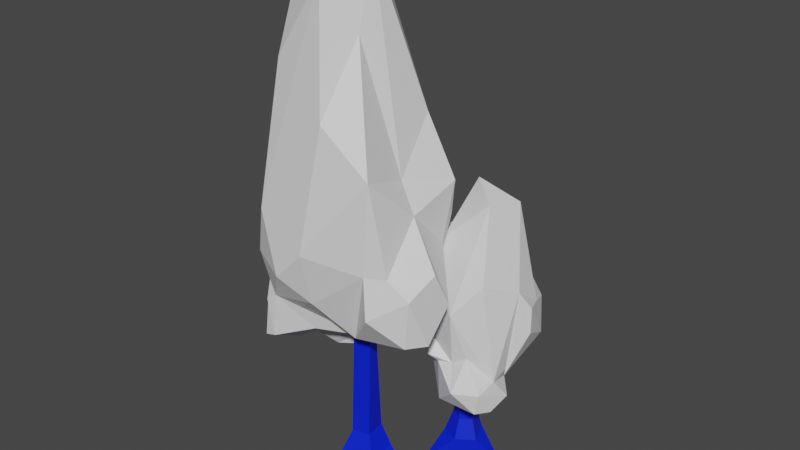 # Source: doubletrees.blend  (saved by Blender 3.6.11; exported with 4.5.12 LTS)
import bpy
from mathutils import Matrix  # noqa: F401  (used for matrix-valued properties, if any)

bpy.ops.wm.read_factory_settings(use_empty=True)
scene = bpy.context.scene
scene.name = 'Scene'

# ---- materials (node trees are filled in below, after node groups)
mat_material_001 = bpy.data.materials.new('Material.001')
mat_material_001.use_transparent_shadow = False
mat_material_002 = bpy.data.materials.new('Material.002')
mat_material_002.use_transparent_shadow = False

# ---- material node trees
mat_material_001.use_nodes = True; mat_material_001.node_tree.nodes.clear()
_N = mat_material_001.node_tree.nodes; _L = mat_material_001.node_tree.links
n0 = _N.new('ShaderNodeBsdfPrincipled'); n0.name = 'Principled BSDF'; n0.location = (10, 300)
n0.distribution = 'GGX'
n0.subsurface_method = 'RANDOM_WALK_SKIN'
n0.inputs[3].default_value = 1.45
n0.inputs[27].default_value = (0.0, 0.0, 0.0, 1.0)
n0.inputs[28].default_value = 1.0
n1 = _N.new('ShaderNodeOutputMaterial'); n1.name = 'Material Output'; n1.location = (300, 300)
_L.new(n0.outputs[0], n1.inputs[0])
n1.is_active_output = True
mat_material_002.use_nodes = True; mat_material_002.node_tree.nodes.clear()
_N = mat_material_002.node_tree.nodes; _L = mat_material_002.node_tree.links
n0 = _N.new('ShaderNodeBsdfPrincipled'); n0.name = 'Principled BSDF'; n0.location = (10, 300)
n0.distribution = 'GGX'
n0.subsurface_method = 'RANDOM_WALK_SKIN'
n0.inputs[0].default_value = (0.0, 0.0161, 0.8, 1.0)
n0.inputs[3].default_value = 1.45
n0.inputs[27].default_value = (0.0, 0.0, 0.0, 1.0)
n0.inputs[28].default_value = 1.0
n1 = _N.new('ShaderNodeOutputMaterial'); n1.name = 'Material Output'; n1.location = (300, 300)
_L.new(n0.outputs[0], n1.inputs[0])
n1.is_active_output = True

# ---- world
world_world = bpy.data.worlds.new('World'); scene.world = world_world
world_world.use_nodes = True; world_world.node_tree.nodes.clear()
_N = world_world.node_tree.nodes; _L = world_world.node_tree.links
n0 = _N.new('ShaderNodeOutputWorld'); n0.name = 'World Output'; n0.location = (300, 300)
n1 = _N.new('ShaderNodeBackground'); n1.name = 'Background'; n1.location = (10, 300)
n1.inputs[0].default_value = (0.05088, 0.05088, 0.05088, 1.0)
_L.new(n1.outputs[0], n0.inputs[0])
n0.is_active_output = True
world_world.color = (0.05088, 0.05088, 0.05088)
world_world.use_sun_shadow = False
world_world.sun_shadow_jitter_overblur = 0.0

# ---- meshes
me_mesh = bpy.data.meshes.new('Mesh')
me_mesh.from_pydata([(-33.44, -6.352, 64.87), (4.2, -9.204, 60.76), (8.402, -7.018, 19.71), (-23.91, -6.841, 10.93), (-44.57, -6.345, 30.94), (-12.34, 196.2, 28.58), (-26.71, 196.2, 35.4), (-14.2, -21.57, 40.03), (-3.274, 196.2, 47.48), (-23.56, 196.2, 50.29), (5.64, 13.54, 57.67), (4.572, 13.72, 21.72), (-25.13, 13.02, 10.77), (-44.44, 13.17, 33.58), (-34.84, 13.14, 63.8), (-3.906, 41.41, 50.37), (-6.389, 42.43, 26.39), (-17.97, 40.87, 24.29), (-32.48, 38.3, 36.69), (-27.31, 38.2, 53.31), (-40.59, -19.8, -2.318), (-55.25, -17.61, 8.242), (-56.91, -9.087, 2.481), (-46.33, -10.57, -5.043), (-28.38, -19.66, 82.45), (-14.98, -17.43, 86.44), (-17.42, -6.957, 87.56), (-27.91, -6.41, 85.21), (27.94, -23.29, 39.6), (26.81, -23.22, 24.08), (29.67, -8.504, 26.08), (29.39, -8.577, 38.55), (95.76, 175.9, -122.2), (117.6, 202.4, -107.0), (99.15, 150.4, -125.2), (86.37, 251.3, -104.3), (20.71, 184.0, -124.4), (59.78, 158.2, -129.7), (126.3, 209.7, -83.23), (125.9, 162.2, -97.42), (76.28, 110.6, -109.4), (134.8, 212.6, -60.92), (110.0, 332.1, -64.96), (136.2, 183.1, -58.98), (125.1, 233.9, -49.23), (127.0, 110.5, -32.7), (62.66, 350.1, -55.93), (111.8, 122.6, -48.22), (119.2, 138.8, -37.37), (93.5, 88.74, -48.26), (-2.406, 198.2, -98.9), (95.37, 336.2, -30.12), (31.65, 103.8, -90.53), (119.6, 134.2, -16.23), (123.7, 101.5, -6.46), (104.5, 249.9, -11.49), (71.66, 114.4, -73.08), (108.7, 82.13, -21.85), (7.175, 118.9, -80.68), (118.3, 127.7, 9.273), (42.8, 291.7, -92.58), (92.12, 159.9, -1.54), (16.68, 277.8, -55.42), (-5.842, 161.0, -77.29), (59.12, 88.45, -49.8), (41.98, 283.3, -20.65), (89.59, 125.3, 21.38), (32.51, 343.7, -43.77), (-17.62, 375.3, -74.92), (76.43, 212.9, 8.525), (30.75, 116.1, -41.5), (112.9, 101.8, 9.016), (-3.179, 195.9, -55.43), (-9.421, 159.6, -57.96), (75.79, 149.5, 1.878), (37.3, 134.9, -13.95), (-48.76, 427.3, -61.85), (57.88, 321.0, -14.95), (-22.36, 208.6, -49.39), (40.97, 224.7, -6.344), (37.49, 177.4, -2.716), (2.08, 169.5, -37.88), (58.34, 146.5, 4.153), (40.78, 113.3, -16.72), (37.09, 364.1, -26.69), (8.134, 244.0, -26.44), (18.11, 242.3, -25.33), (33.11, 204.3, -8.818), (61.72, 98.08, 5.443), (66.59, 364.6, -8.302), (49.16, 154.8, 10.8), (-39.08, 364.0, -74.8), (-22.64, 266.5, -67.75), (-26.65, 504.5, -32.8), (59.45, 342.7, 49.7), (-55.09, 200.7, -46.65), (63.52, 297.9, 7.105), (77.49, 195.4, 53.73), (-38.12, 173.6, -71.23), (97.61, 250.4, 39.23), (33.89, 433.2, -3.469), (91.66, 288.8, 54.93), (-101.2, 253.0, -56.45), (-61.03, 130.9, -49.28), (95.85, 213.8, 69.58), (41.81, 376.7, 47.75), (87.27, 271.1, 91.08), (43.45, 197.5, 56.31), (-36.64, 582.2, -11.85), (60.99, 288.5, 93.27), (8.21, 155.0, 22.28), (-65.94, 538.0, -13.48), (9.617, 184.5, 25.32), (-78.65, 191.6, -31.33), (-40.51, 602.1, 17.15), (-6.82, 601.7, 31.67), (0.05817, 521.4, 60.43), (-109.4, 291.7, -35.57), (-94.44, 156.7, -35.58), (10.28, 196.3, 86.03), (82.98, 216.0, 92.54), (-0.5619, 186.1, 66.23), (-78.52, 122.1, 7.641), (47.64, 243.4, 111.7), (-91.51, 149.3, 9.838), (-93.1, 168.6, 15.61), (-57.22, 140.6, 41.26), (-114.3, 321.7, -12.09), (46.52, 393.2, 103.7), (-43.52, 164.9, 49.56), (-55.36, 611.5, 54.69), (-121.1, 233.9, -18.14), (-103.4, 208.8, 9.134), (-68.25, 566.7, 3.514), (40.49, 289.3, 105.8), (-84.42, 149.3, 47.78), (-29.11, 577.3, 82.22), (-124.5, 347.5, 16.78), (-24.23, 301.0, 129.4), (-7.786, 441.7, 110.1), (-136.2, 323.4, 32.91), (-94.9, 377.9, 22.47), (-117.0, 304.6, 77.08), (-79.71, 578.3, 57.26), (-84.14, 449.5, 44.58), (-50.44, 183.5, 84.46), (-104.3, 149.4, 30.78), (-81.88, 489.3, 88.84), (-98.23, 445.9, 76.75), (-118.1, 229.9, 49.74), (-100.8, 142.4, 61.38), (-131.4, 264.3, 58.91), (-130.6, 161.4, 49.0), (-59.25, 265.1, 129.7), (-22.89, 239.7, 115.7), (-118.8, 228.3, 82.08), (-88.04, 221.6, 105.8), (-130.6, 206.8, 75.28), (-113.0, 158.5, 99.58), (-99.38, 212.8, 107.7), (-94.98, 165.9, 103.5), (-86.88, 332.4, 119.6), (-104.6, 273.2, 109.0), (76.75, -6.352, -50.65), (64.8, -9.204, -78.47), (32.43, -7.018, -72.09), (33.27, -6.841, -45.34), (53.4, -6.345, -34.21), (42.55, 121.0, -58.3), (52.43, 121.0, -47.48), (53.25, -21.57, -59.56), (56.75, 121.0, -71.37), (64.68, 121.0, -54.26), (62.11, 13.54, -78.85), (34.87, 13.72, -69.63), (33.44, 13.02, -44.36), (55.39, 13.17, -34.93), (76.25, 13.14, -49.33), (59.47, 41.41, -71.59), (39.02, 42.43, -62.95), (40.29, 40.87, -52.19), (55.11, 38.3, -42.74), (68.35, 38.2, -51.77), (27.04, -19.8, -29.48), (38.54, -17.61, -20.74), (34.53, -9.087, -18.13), (26.3, -10.57, -24.46), (89.0, -19.66, -58.63), (88.92, -17.43, -69.81), (90.34, -6.957, -68.21), (91.0, -6.41, -59.63), (43.08, -23.29, -91.68), (31.47, -23.22, -87.19), (32.34, -8.504, -89.84), (41.94, -8.577, -92.54)], [], [(1, 0, 7), (2, 1, 7), (3, 2, 7), (0, 4, 7), (10, 11, 16, 15), (11, 12, 17, 16), (12, 13, 18, 17), (13, 14, 19, 18), (14, 10, 15, 19), (28, 29, 30, 31), (2, 3, 12, 11), (20, 21, 22, 23), (4, 0, 14, 13), (24, 25, 26, 27), (15, 16, 5, 8), (16, 17, 5), (17, 18, 6, 5), (18, 19, 9, 6), (19, 15, 8, 9), (21, 20, 3, 4), (4, 13, 22, 21), (13, 12, 23, 22), (12, 3, 20, 23), (0, 1, 25, 24), (1, 10, 26, 25), (10, 14, 27, 26), (14, 0, 24, 27), (1, 2, 29, 28), (2, 11, 30, 29), (11, 10, 31, 30), (10, 1, 28, 31), (4, 3, 7), (32, 34, 37), (35, 32, 36), (33, 32, 35), (33, 39, 32), (32, 39, 34), (34, 40, 37), (37, 36, 32), (34, 39, 47), (33, 38, 39), (33, 35, 38), (47, 40, 34), (39, 43, 47), (37, 40, 52), (39, 38, 41), (39, 41, 43), (36, 37, 52), (35, 36, 60), (35, 42, 38), (42, 35, 60), (41, 38, 44), (52, 40, 56), (56, 40, 47), (38, 42, 44), (50, 60, 36), (44, 43, 41), (36, 52, 50), (44, 47, 43), (45, 49, 47), (46, 42, 60), (44, 48, 47), (47, 49, 56), (44, 53, 48), (47, 48, 53), (47, 53, 45), (45, 57, 49), (50, 72, 62, 60), (44, 42, 51), (50, 58, 63), (52, 58, 50), (64, 56, 49), (55, 44, 51), (55, 53, 44), (70, 56, 64), (57, 45, 54), (51, 42, 46), (58, 52, 56), (53, 59, 45), (59, 54, 45), (46, 60, 65), (73, 72, 50, 63), (64, 49, 57), (64, 57, 71), (58, 56, 70), (71, 57, 54), (51, 46, 65), (59, 53, 61), (88, 64, 71), (69, 55, 51), (73, 63, 58), (59, 71, 54), (65, 60, 62), (53, 55, 69), (58, 70, 73), (62, 72, 86), (66, 71, 59), (61, 53, 69), (84, 67, 68), (67, 92, 68), (67, 78, 92), (73, 75, 81), (70, 75, 73), (70, 64, 83), (64, 88, 83), (67, 84, 77), (68, 92, 91), (65, 62, 86), (51, 65, 69), (72, 73, 98), (74, 61, 69), (70, 83, 75), (66, 59, 61), (69, 65, 79), (66, 88, 71), (68, 76, 84), (89, 77, 84), (77, 89, 96), (77, 65, 67), (69, 80, 74), (74, 66, 61), (83, 88, 75), (91, 76, 68), (65, 85, 67), (85, 78, 67), (77, 79, 65), (72, 78, 85), (72, 85, 86), (90, 74, 80), (110, 73, 81), (90, 82, 74), (74, 82, 66), (75, 88, 82), (84, 100, 89), (65, 86, 85), (77, 96, 79), (78, 72, 98), (81, 80, 87), (90, 75, 82), (82, 88, 66), (84, 76, 100), (99, 96, 94), (98, 95, 78), (87, 80, 79), (79, 80, 69), (73, 103, 98), (81, 90, 80), (75, 90, 81), (100, 76, 93), (92, 102, 91), (96, 89, 94), (78, 95, 92), (99, 97, 96), (87, 110, 81), (103, 73, 110), (96, 97, 79), (102, 76, 91), (95, 102, 92), (101, 99, 94), (102, 95, 113), (98, 118, 95), (103, 118, 98), (108, 100, 93), (118, 113, 95), (79, 107, 87), (89, 100, 105), (111, 76, 102), (105, 94, 89), (101, 106, 99), (107, 79, 97), (97, 99, 104), (110, 87, 112), (107, 112, 87), (103, 110, 122), (93, 76, 111), (102, 117, 111), (100, 108, 115), (117, 127, 111), (106, 101, 109), (106, 104, 99), (118, 103, 122), (111, 108, 93), (115, 108, 114), (111, 127, 133), (102, 131, 117), (102, 113, 131), (120, 97, 104), (121, 112, 107), (126, 122, 110), (133, 114, 108), (133, 108, 111), (109, 101, 94), (106, 120, 104), (105, 128, 94), (131, 113, 132), (105, 100, 115), (105, 116, 128), (118, 122, 124), (130, 114, 133), (119, 107, 97), (113, 118, 125), (129, 112, 121), (126, 110, 112), (109, 94, 128), (113, 125, 132), (119, 97, 120), (121, 107, 119), (125, 118, 124), (129, 126, 112), (127, 117, 131), (123, 106, 109), (123, 120, 106), (123, 119, 120), (124, 122, 135), (122, 126, 135), (116, 105, 115), (141, 144, 133), (127, 141, 133), (127, 131, 137), (123, 109, 134), (125, 146, 132), (135, 126, 129), (134, 109, 128), (152, 132, 146), (124, 135, 125), (114, 130, 115), (149, 131, 132), (134, 119, 123), (133, 144, 143), (137, 141, 127), (137, 131, 140), (146, 125, 135), (145, 129, 121), (130, 133, 143), (115, 130, 136), (136, 116, 115), (116, 139, 128), (154, 119, 134), (154, 121, 119), (146, 135, 150), (116, 136, 139), (151, 131, 149), (154, 134, 138), (135, 129, 145), (142, 141, 137), (148, 143, 144), (142, 137, 140), (143, 136, 130), (131, 151, 140), (134, 128, 138), (135, 145, 150), (132, 152, 149), (156, 121, 154), (145, 121, 156), (146, 158, 152), (150, 145, 160), (143, 147, 136), (147, 143, 148), (142, 144, 141), (151, 142, 140), (156, 160, 145), (151, 149, 155), (149, 157, 155), (149, 152, 157), (146, 150, 158), (158, 150, 160), (147, 161, 136), (144, 142, 148), (138, 128, 139), (153, 156, 154), (158, 157, 152), (161, 147, 148), (151, 162, 142), (155, 162, 151), (162, 148, 142), (138, 153, 154), (136, 161, 139), (161, 153, 138, 139), (159, 156, 155), (157, 159, 155), (156, 159, 160), (160, 157, 158), (155, 156, 162), (159, 157, 160), (148, 162, 161), (162, 153, 161), (162, 156, 153), (164, 163, 170), (165, 164, 170), (166, 165, 170), (163, 167, 170), (173, 174, 179, 178), (174, 175, 180, 179), (175, 176, 181, 180), (176, 177, 182, 181), (177, 173, 178, 182), (191, 192, 193, 194), (165, 166, 175, 174), (183, 184, 185, 186), (167, 163, 177, 176), (187, 188, 189, 190), (178, 179, 168, 171), (179, 180, 168), (180, 181, 169, 168), (181, 182, 172, 169), (182, 178, 171, 172), (184, 183, 166, 167), (167, 176, 185, 184), (176, 175, 186, 185), (175, 166, 183, 186), (163, 164, 188, 187), (164, 173, 189, 188), (173, 177, 190, 189), (177, 163, 187, 190), (164, 165, 192, 191), (165, 174, 193, 192), (174, 173, 194, 193), (173, 164, 191, 194), (167, 166, 170)])
me_mesh.polygons.foreach_set('use_smooth', [True] * 319)
me_mesh.polygons.foreach_set('material_index', [1, 1, 1, 1, 1, 1, 1, 1, 1, 1, 1, 1, 1, 1, 1, 1, 1, 1, 1, 1, 1, 1, 1, 1, 1, 1, 1, 1, 1, 1, 1, 1, 0, 0, 0, 0, 0, 0, 0, 0, 0, 0, 0, 0, 0, 0, 0, 0, 0, 0, 0, 0, 0, 0, 0, 0, 0, 0, 0, 0, 0, 0, 0, 0, 0, 0, 0, 0, 0, 0, 0, 0, 0, 0, 0, 0, 0, 0, 0, 0, 0, 0, 0, 0, 0, 0, 0, 0, 0, 0, 0, 0, 0, 0, 0, 0, 0, 0, 0, 0, 0, 0, 0, 0, 0, 0, 0, 0, 0, 0, 0, 0, 0, 0, 0, 0, 0, 0, 0, 0, 0, 0, 0, 0, 0, 0, 0, 0, 0, 0, 0, 0, 0, 0, 0, 0, 0, 0, 0, 0, 0, 0, 0, 0, 0, 0, 0, 0, 0, 0, 0, 0, 0, 0, 0, 0, 0, 0, 0, 0, 0, 0, 0, 0, 0, 0, 0, 0, 0, 0, 0, 0, 0, 0, 0, 0, 0, 0, 0, 0, 0, 0, 0, 0, 0, 0, 0, 0, 0, 0, 0, 0, 0, 0, 0, 0, 0, 0, 0, 0, 0, 0, 0, 0, 0, 0, 0, 0, 0, 0, 0, 0, 0, 0, 0, 0, 0, 0, 0, 0, 0, 0, 0, 0, 0, 0, 0, 0, 0, 0, 0, 0, 0, 0, 0, 0, 0, 0, 0, 0, 0, 0, 0, 0, 0, 0, 0, 0, 0, 0, 0, 0, 0, 0, 0, 0, 0, 0, 0, 0, 0, 0, 0, 0, 0, 0, 0, 0, 0, 0, 0, 0, 0, 0, 0, 0, 0, 0, 0, 0, 0, 0, 0, 0, 0, 0, 0, 1, 1, 1, 1, 1, 1, 1, 1, 1, 1, 1, 1, 1, 1, 1, 1, 1, 1, 1, 1, 1, 1, 1, 1, 1, 1, 1, 1, 1, 1, 1, 1])
_k = set([(0, 1), (0, 4), (0, 7), (0, 14), (0, 24), (1, 2), (1, 7), (1, 10), (1, 25), (1, 28), (2, 3), (2, 7), (2, 11), (2, 29), (3, 4), (3, 7), (3, 12), (3, 20), (4, 7), (4, 13), (4, 21), (5, 16), (5, 17), (6, 18), (8, 15), (9, 19), (10, 11), (10, 14), (10, 15), (10, 26), (10, 31), (11, 12), (11, 16), (11, 30), (12, 13), (12, 17), (12, 23), (13, 14), (13, 18), (13, 22), (14, 19), (14, 27), (15, 16), (15, 19), (16, 17), (17, 18), (18, 19), (20, 21), (20, 23), (21, 22), (22, 23), (24, 25), (24, 27), (25, 26), (26, 27), (28, 29), (28, 31), (29, 30), (30, 31), (32, 33), (32, 34), (32, 35), (32, 36), (32, 37), (32, 39), (33, 35), (33, 38), (33, 39), (34, 37), (34, 39), (34, 40), (34, 47), (35, 36), (35, 38), (35, 42), (35, 60), (36, 37), (36, 50), (36, 52), (36, 60), (37, 40), (37, 52), (38, 41), (38, 42), (38, 44), (39, 41), (39, 43), (39, 47), (40, 47), (40, 52), (40, 56), (41, 43), (41, 44), (42, 44), (42, 46), (42, 51), (42, 60), (43, 44), (43, 47), (44, 47), (44, 48), (44, 51), (44, 53), (44, 55), (45, 47), (45, 49), (45, 53), (45, 54), (45, 57), (45, 59), (46, 51), (46, 60), (46, 65), (47, 48), (47, 53), (47, 56), (48, 53), (49, 56), (49, 57), (49, 64), (50, 52), (50, 58), (50, 60), (50, 63), (50, 72), (51, 55), (51, 65), (51, 69), (52, 56), (52, 58), (53, 55), (53, 59), (53, 61), (53, 69), (54, 57), (54, 59), (54, 71), (55, 69), (56, 58), (56, 64), (56, 70), (57, 64), (57, 71), (58, 63), (58, 70), (58, 73), (59, 61), (59, 66), (59, 71), (60, 62), (60, 65), (61, 66), (61, 69), (61, 74), (62, 65), (62, 72), (62, 86), (63, 73), (64, 70), (64, 71), (64, 83), (64, 88), (65, 67), (65, 69), (65, 77), (65, 79), (65, 85), (65, 86), (66, 71), (66, 74), (66, 82), (66, 88), (67, 68), (67, 77), (67, 78), (67, 84), (67, 85), (67, 92), (68, 76), (68, 84), (68, 91), (68, 92), (69, 74), (69, 79), (69, 80), (70, 73), (70, 75), (70, 83), (71, 88), (72, 73), (72, 85), (72, 86), (72, 98), (73, 75), (73, 81), (73, 98), (73, 103), (73, 110), (74, 80), (74, 82), (74, 90), (75, 81), (75, 82), (75, 83), (75, 88), (75, 90), (76, 84), (76, 91), (76, 93), (76, 100), (76, 102), (76, 111), (77, 79), (77, 84), (77, 89), (77, 96), (78, 85), (78, 92), (78, 95), (78, 98), (79, 80), (79, 87), (79, 96), (79, 97), (79, 107), (80, 87), (80, 90), (81, 87), (81, 90), (81, 110), (82, 88), (82, 90), (83, 88), (84, 89), (84, 100), (85, 86), (87, 107), (87, 110), (87, 112), (89, 94), (89, 96), (89, 100), (89, 105), (91, 92), (91, 102), (92, 95), (92, 102), (93, 100), (93, 108), (93, 111), (94, 96), (94, 99), (94, 101), (94, 105), (94, 109), (94, 128), (95, 98), (95, 102), (95, 113), (95, 118), (96, 97), (96, 99), (97, 99), (97, 104), (97, 107), (97, 119), (97, 120), (98, 103), (98, 118), (99, 101), (99, 104), (100, 105), (100, 108), (100, 115), (101, 106), (101, 109), (102, 111), (102, 113), (102, 117), (102, 131), (103, 110), (103, 118), (103, 122), (104, 106), (104, 120), (105, 115), (105, 116), (105, 128), (106, 109), (106, 120), (106, 123), (107, 112), (107, 119), (107, 121), (108, 111), (108, 114), (108, 115), (108, 133), (109, 123), (109, 128), (109, 134), (110, 112), (110, 122), (110, 126), (111, 117), (111, 127), (111, 133), (112, 121), (112, 126), (112, 129), (113, 118), (113, 125), (113, 131), (113, 132), (114, 115), (114, 130), (114, 133), (115, 116), (115, 130), (115, 136), (116, 128), (116, 136), (116, 139), (117, 127), (117, 131), (118, 122), (118, 124), (118, 125), (119, 120), (119, 121), (119, 123), (119, 134), (119, 154), (120, 123), (121, 129), (121, 145), (121, 154), (121, 156), (122, 124), (122, 126), (122, 135), (123, 134), (124, 125), (124, 135), (125, 132), (125, 135), (125, 146), (126, 129), (126, 135), (127, 131), (127, 133), (127, 137), (127, 141), (128, 134), (128, 138), (128, 139), (129, 135), (129, 145), (130, 133), (130, 136), (130, 143), (131, 132), (131, 137), (131, 140), (131, 149), (131, 151), (132, 146), (132, 149), (132, 152), (133, 141), (133, 143), (133, 144), (134, 138), (134, 154), (135, 145), (135, 146), (135, 150), (136, 139), (136, 143), (136, 147), (136, 161), (137, 140), (137, 141), (137, 142), (138, 139), (138, 153), (138, 154), (139, 161), (140, 142), (140, 151), (141, 142), (141, 144), (142, 144), (142, 148), (142, 151), (143, 144), (143, 147), (143, 148), (144, 148), (145, 150), (145, 156), (145, 160), (146, 150), (146, 152), (146, 158), (147, 148), (147, 161), (148, 162), (149, 151), (149, 152), (149, 155), (149, 157), (150, 158), (150, 160), (151, 155), (151, 162), (152, 157), (152, 158), (153, 154), (153, 156), (153, 161), (153, 162), (154, 156), (155, 156), (155, 157), (155, 159), (155, 162), (156, 159), (156, 160), (156, 162), (157, 158), (157, 159), (157, 160), (158, 160), (159, 160), (161, 162), (163, 164), (163, 167), (163, 170), (163, 177), (163, 187), (164, 165), (164, 170), (164, 173), (164, 188), (164, 191), (165, 166), (165, 170), (165, 174), (165, 192), (166, 167), (166, 170), (166, 175), (166, 183), (167, 170), (167, 176), (167, 184), (168, 179), (168, 180), (169, 181), (171, 178), (172, 182), (173, 174), (173, 177), (173, 178), (173, 189), (173, 194), (174, 175), (174, 179), (174, 193), (175, 176), (175, 180), (175, 186), (176, 177), (176, 181), (176, 185), (177, 182), (177, 190), (178, 179), (178, 182), (179, 180), (180, 181), (181, 182), (183, 184), (183, 186), (184, 185), (185, 186), (187, 188), (187, 190), (188, 189), (189, 190), (191, 192), (191, 194), (192, 193), (193, 194)])
me_mesh.attributes.new('sharp_edge', 'BOOLEAN', 'EDGE').data.foreach_set('value', [ (min(e.vertices), max(e.vertices)) in _k for e in me_mesh.edges])
_uv = me_mesh.uv_layers.new(name='map1')
_uv.uv.foreach_set('vector', [0.4882, 0.1561, 0.4882, 0.1561, 0.4882, 0.1561, 0.4882, 0.1561, 0.4882, 0.1561, 0.4882, 0.1561, 0.4882, 0.1561, 0.4882, 0.1561, 0.4882, 0.1561, 0.4882, 0.1561, 0.4882, 0.1561, 0.4882, 0.1561, 0.4882, 0.1561, 0.4882, 0.1561, 0.4882, 0.1561, 0.4882, 0.1561, 0.4882, 0.1561, 0.4882, 0.1561, 0.4882, 0.1561, 0.4882, 0.1561, 0.4882, 0.1561, 0.4882, 0.1561, 0.4882, 0.1561, 0.4882, 0.1561, 0.4882, 0.1561, 0.4882, 0.1561, 0.4882, 0.1561, 0.4882, 0.1561, 0.4882, 0.1561, 0.4882, 0.1561, 0.4882, 0.1561, 0.4882, 0.1561, 0.4882, 0.1561, 0.4882, 0.1561, 0.4882, 0.1561, 0.4882, 0.1561, 0.4882, 0.1561, 0.4882, 0.1561, 0.4882, 0.1561, 0.4882, 0.1561, 0.4882, 0.1561, 0.4882, 0.1561, 0.4882, 0.1561, 0.4882, 0.1561, 0.4882, 0.1561, 0.4882, 0.1561, 0.4882, 0.1561, 0.4882, 0.1561, 0.4882, 0.1561, 0.4882, 0.1561, 0.4882, 0.1561, 0.4882, 0.1561, 0.4882, 0.1561, 0.4882, 0.1561, 0.4882, 0.1561, 0.4882, 0.1561, 0.4882, 0.1561, 0.4882, 0.1561, 0.4882, 0.1561, 0.4882, 0.1561, 0.4882, 0.1561, 0.4882, 0.1561, 0.4882, 0.1561, 0.4882, 0.1561, 0.4882, 0.1561, 0.4882, 0.1561, 0.4882, 0.1561, 0.4882, 0.1561, 0.4882, 0.1561, 0.4882, 0.1561, 0.4882, 0.1561, 0.4882, 0.1561, 0.4882, 0.1561, 0.4882, 0.1561, 0.4882, 0.1561, 0.4882, 0.1561, 0.4882, 0.1561, 0.4882, 0.1561, 0.4882, 0.1561, 0.4882, 0.1561, 0.4882, 0.1561, 0.4882, 0.1561, 0.4882, 0.1561, 0.4882, 0.1561, 0.4882, 0.1561, 0.4882, 0.1561, 0.4882, 0.1561, 0.4882, 0.1561, 0.4882, 0.1561, 0.4882, 0.1561, 0.4882, 0.1561, 0.4882, 0.1561, 0.4882, 0.1561, 0.4882, 0.1561, 0.4882, 0.1561, 0.4882, 0.1561, 0.4882, 0.1561, 0.4882, 0.1561, 0.4882, 0.1561, 0.4882, 0.1561, 0.4882, 0.1561, 0.4882, 0.1561, 0.4882, 0.1561, 0.4882, 0.1561, 0.4882, 0.1561, 0.4882, 0.1561, 0.4882, 0.1561, 0.4882, 0.1561, 0.4882, 0.1561, 0.4882, 0.1561, 0.4882, 0.1561, 0.4882, 0.1561, 0.4882, 0.1561, 0.4882, 0.1561, 0.4882, 0.1561, 0.4882, 0.1561, 0.4882, 0.1561, 0.4882, 0.1561, 0.4882, 0.1561, 0.4882, 0.1561, 0.4882, 0.1561, 0.4882, 0.1561, 0.4501, 0.1786, 0.4501, 0.1786, 0.4501, 0.1786, 0.4501, 0.1786, 0.4501, 0.1786, 0.4501, 0.1786, 0.4501, 0.1786, 0.4501, 0.1786, 0.4501, 0.1786, 0.4501, 0.1786, 0.4501, 0.1786, 0.4501, 0.1786, 0.4501, 0.1786, 0.4501, 0.1786, 0.4501, 0.1786, 0.4501, 0.1786, 0.4501, 0.1786, 0.4501, 0.1786, 0.4501, 0.1786, 0.4501, 0.1786, 0.4501, 0.1786, 0.4501, 0.1786, 0.4501, 0.1786, 0.4501, 0.1786, 0.4501, 0.1786, 0.4501, 0.1786, 0.4501, 0.1786, 0.4501, 0.1786, 0.4501, 0.1786, 0.4501, 0.1786, 0.4501, 0.1786, 0.4501, 0.1786, 0.4501, 0.1786, 0.4501, 0.1786, 0.4501, 0.1786, 0.4501, 0.1786, 0.4501, 0.1786, 0.4501, 0.1786, 0.4501, 0.1786, 0.4501, 0.1786, 0.4501, 0.1786, 0.4501, 0.1786, 0.4501, 0.1786, 0.4501, 0.1786, 0.4501, 0.1786, 0.4501, 0.1786, 0.4501, 0.1786, 0.4501, 0.1786, 0.4501, 0.1786, 0.4501, 0.1786, 0.4501, 0.1786, 0.4501, 0.1786, 0.4501, 0.1786, 0.4501, 0.1786, 0.4501, 0.1786, 0.4501, 0.1786, 0.4501, 0.1786, 0.4501, 0.1786, 0.4501, 0.1786, 0.4501, 0.1786, 0.4501, 0.1786, 0.4501, 0.1786, 0.4501, 0.1786, 0.4501, 0.1786, 0.4501, 0.1786, 0.4501, 0.1786, 0.4501, 0.1786, 0.4501, 0.1786, 0.4501, 0.1786, 0.4501, 0.1786, 0.4501, 0.1786, 0.4501, 0.1786, 0.4501, 0.1786, 0.4501, 0.1786, 0.4501, 0.1786, 0.4501, 0.1786, 0.4501, 0.1786, 0.4501, 0.1786, 0.4501, 0.1786, 0.4501, 0.1786, 0.4501, 0.1786, 0.4501, 0.1786, 0.4501, 0.1786, 0.4501, 0.1786, 0.4501, 0.1786, 0.4501, 0.1786, 0.4501, 0.1786, 0.4501, 0.1786, 0.4501, 0.1786, 0.4501, 0.1786, 0.4501, 0.1786, 0.4501, 0.1786, 0.4501, 0.1786, 0.4501, 0.1786, 0.4501, 0.1786, 0.4501, 0.1786, 0.4501, 0.1786, 0.4501, 0.1786, 0.4501, 0.1786, 0.4501, 0.1786, 0.4501, 0.1786, 0.4501, 0.1786, 0.4501, 0.1786, 0.4501, 0.1786, 0.4501, 0.1786, 0.4501, 0.1786, 0.4501, 0.1786, 0.4501, 0.1786, 0.4501, 0.1786, 0.4501, 0.1786, 0.4501, 0.1786, 0.4501, 0.1786, 0.4501, 0.1786, 0.4501, 0.1786, 0.4501, 0.1786, 0.4501, 0.1786, 0.4501, 0.1786, 0.4501, 0.1786, 0.4501, 0.1786, 0.4501, 0.1786, 0.4501, 0.1786, 0.4501, 0.1786, 0.4501, 0.1786, 0.4501, 0.1786, 0.4501, 0.1786, 0.4501, 0.1786, 0.4501, 0.1786, 0.4501, 0.1786, 0.4501, 0.1786, 0.4501, 0.1786, 0.4501, 0.1786, 0.4501, 0.1786, 0.4501, 0.1786, 0.4501, 0.1786, 0.4501, 0.1786, 0.4501, 0.1786, 0.4501, 0.1786, 0.4501, 0.1786, 0.4501, 0.1786, 0.4501, 0.1786, 0.4501, 0.1786, 0.4501, 0.1786, 0.4501, 0.1786, 0.4501, 0.1786, 0.4501, 0.1786, 0.4501, 0.1786, 0.4501, 0.1786, 0.4501, 0.1786, 0.4501, 0.1786, 0.4501, 0.1786, 0.4501, 0.1786, 0.4501, 0.1786, 0.4501, 0.1786, 0.4501, 0.1786, 0.4501, 0.1786, 0.4501, 0.1786, 0.4501, 0.1786, 0.4501, 0.1786, 0.4501, 0.1786, 0.4501, 0.1786, 0.4501, 0.1786, 0.4501, 0.1786, 0.4501, 0.1786, 0.4501, 0.1786, 0.4501, 0.1786, 0.4501, 0.1786, 0.4501, 0.1786, 0.4501, 0.1786, 0.4501, 0.1786, 0.4501, 0.1786, 0.4501, 0.1786, 0.4501, 0.1786, 0.4501, 0.1786, 0.4501, 0.1786, 0.4501, 0.1786, 0.4501, 0.1786, 0.4501, 0.1786, 0.4501, 0.1786, 0.4501, 0.1786, 0.4501, 0.1786, 0.4501, 0.1786, 0.4501, 0.1786, 0.4501, 0.1786, 0.4501, 0.1786, 0.4501, 0.1786, 0.4501, 0.1786, 0.4501, 0.1786, 0.4501, 0.1786, 0.4501, 0.1786, 0.4501, 0.1786, 0.4501, 0.1786, 0.4501, 0.1786, 0.4501, 0.1786, 0.4501, 0.1786, 0.4501, 0.1786, 0.4501, 0.1786, 0.4501, 0.1786, 0.4501, 0.1786, 0.4501, 0.1786, 0.4501, 0.1786, 0.4501, 0.1786, 0.4501, 0.1786, 0.4501, 0.1786, 0.4501, 0.1786, 0.4501, 0.1786, 0.4501, 0.1786, 0.4501, 0.1786, 0.4501, 0.1786, 0.4501, 0.1786, 0.4501, 0.1786, 0.4501, 0.1786, 0.4501, 0.1786, 0.4501, 0.1786, 0.4501, 0.1786, 0.4501, 0.1786, 0.4501, 0.1786, 0.4501, 0.1786, 0.4501, 0.1786, 0.4501, 0.1786, 0.4501, 0.1786, 0.4501, 0.1786, 0.4501, 0.1786, 0.4501, 0.1786, 0.4501, 0.1786, 0.4501, 0.1786, 0.4501, 0.1786, 0.4501, 0.1786, 0.4501, 0.1786, 0.4501, 0.1786, 0.4501, 0.1786, 0.4501, 0.1786, 0.4501, 0.1786, 0.4501, 0.1786, 0.4501, 0.1786, 0.4501, 0.1786, 0.4501, 0.1786, 0.4501, 0.1786, 0.4501, 0.1786, 0.4501, 0.1786, 0.4501, 0.1786, 0.4501, 0.1786, 0.4501, 0.1786, 0.4501, 0.1786, 0.4501, 0.1786, 0.4501, 0.1786, 0.4501, 0.1786, 0.4501, 0.1786, 0.4501, 0.1786, 0.4501, 0.1786, 0.4501, 0.1786, 0.4501, 0.1786, 0.4501, 0.1786, 0.4501, 0.1786, 0.4501, 0.1786, 0.4501, 0.1786, 0.4501, 0.1786, 0.4501, 0.1786, 0.4501, 0.1786, 0.4501, 0.1786, 0.4501, 0.1786, 0.4501, 0.1786, 0.4501, 0.1786, 0.4501, 0.1786, 0.4501, 0.1786, 0.4501, 0.1786, 0.4501, 0.1786, 0.4501, 0.1786, 0.4501, 0.1786, 0.4501, 0.1786, 0.4501, 0.1786, 0.4501, 0.1786, 0.4501, 0.1786, 0.4501, 0.1786, 0.4501, 0.1786, 0.4501, 0.1786, 0.4501, 0.1786, 0.4501, 0.1786, 0.4501, 0.1786, 0.4501, 0.1786, 0.4501, 0.1786, 0.4501, 0.1786, 0.4501, 0.1786, 0.4501, 0.1786, 0.4501, 0.1786, 0.4501, 0.1786, 0.4501, 0.1786, 0.4501, 0.1786, 0.4501, 0.1786, 0.4501, 0.1786, 0.4501, 0.1786, 0.4501, 0.1786, 0.4501, 0.1786, 0.4501, 0.1786, 0.4501, 0.1786, 0.4501, 0.1786, 0.4501, 0.1786, 0.4501, 0.1786, 0.4501, 0.1786, 0.4501, 0.1786, 0.4501, 0.1786, 0.4501, 0.1786, 0.4501, 0.1786, 0.4501, 0.1786, 0.4501, 0.1786, 0.4501, 0.1786, 0.4501, 0.1786, 0.4501, 0.1786, 0.4501, 0.1786, 0.4501, 0.1786, 0.4501, 0.1786, 0.4501, 0.1786, 0.4501, 0.1786, 0.4501, 0.1786, 0.4501, 0.1786, 0.4501, 0.1786, 0.4501, 0.1786, 0.4501, 0.1786, 0.4501, 0.1786, 0.4501, 0.1786, 0.4501, 0.1786, 0.4501, 0.1786, 0.4501, 0.1786, 0.4501, 0.1786, 0.4501, 0.1786, 0.4501, 0.1786, 0.4501, 0.1786, 0.4501, 0.1786, 0.4501, 0.1786, 0.4501, 0.1786, 0.4501, 0.1786, 0.4501, 0.1786, 0.4501, 0.1786, 0.4501, 0.1786, 0.4501, 0.1786, 0.4501, 0.1786, 0.4501, 0.1786, 0.4501, 0.1786, 0.4501, 0.1786, 0.4501, 0.1786, 0.4501, 0.1786, 0.4501, 0.1786, 0.4501, 0.1786, 0.4501, 0.1786, 0.4501, 0.1786, 0.4501, 0.1786, 0.4501, 0.1786, 0.4501, 0.1786, 0.4501, 0.1786, 0.4501, 0.1786, 0.4501, 0.1786, 0.4501, 0.1786, 0.4501, 0.1786, 0.4501, 0.1786, 0.4501, 0.1786, 0.4501, 0.1786, 0.4501, 0.1786, 0.4501, 0.1786, 0.4501, 0.1786, 0.4501, 0.1786, 0.4501, 0.1786, 0.4501, 0.1786, 0.4501, 0.1786, 0.4501, 0.1786, 0.4501, 0.1786, 0.4501, 0.1786, 0.4501, 0.1786, 0.4501, 0.1786, 0.4501, 0.1786, 0.4501, 0.1786, 0.4501, 0.1786, 0.4501, 0.1786, 0.4501, 0.1786, 0.4501, 0.1786, 0.4501, 0.1786, 0.4501, 0.1786, 0.4501, 0.1786, 0.4501, 0.1786, 0.4501, 0.1786, 0.4501, 0.1786, 0.4501, 0.1786, 0.4501, 0.1786, 0.4501, 0.1786, 0.4501, 0.1786, 0.4501, 0.1786, 0.4501, 0.1786, 0.4501, 0.1786, 0.4501, 0.1786, 0.4501, 0.1786, 0.4501, 0.1786, 0.4501, 0.1786, 0.4501, 0.1786, 0.4501, 0.1786, 0.4501, 0.1786, 0.4501, 0.1786, 0.4501, 0.1786, 0.4501, 0.1786, 0.4501, 0.1786, 0.4501, 0.1786, 0.4501, 0.1786, 0.4501, 0.1786, 0.4501, 0.1786, 0.4501, 0.1786, 0.4501, 0.1786, 0.4501, 0.1786, 0.4501, 0.1786, 0.4501, 0.1786, 0.4501, 0.1786, 0.4501, 0.1786, 0.4501, 0.1786, 0.4501, 0.1786, 0.4501, 0.1786, 0.4501, 0.1786, 0.4501, 0.1786, 0.4501, 0.1786, 0.4501, 0.1786, 0.4501, 0.1786, 0.4501, 0.1786, 0.4501, 0.1786, 0.4501, 0.1786, 0.4501, 0.1786, 0.4501, 0.1786, 0.4501, 0.1786, 0.4501, 0.1786, 0.4501, 0.1786, 0.4501, 0.1786, 0.4501, 0.1786, 0.4501, 0.1786, 0.4501, 0.1786, 0.4501, 0.1786, 0.4501, 0.1786, 0.4501, 0.1786, 0.4501, 0.1786, 0.4501, 0.1786, 0.4501, 0.1786, 0.4501, 0.1786, 0.4501, 0.1786, 0.4501, 0.1786, 0.4501, 0.1786, 0.4501, 0.1786, 0.4501, 0.1786, 0.4501, 0.1786, 0.4501, 0.1786, 0.4501, 0.1786, 0.4501, 0.1786, 0.4501, 0.1786, 0.4501, 0.1786, 0.4501, 0.1786, 0.4501, 0.1786, 0.4501, 0.1786, 0.4501, 0.1786, 0.4501, 0.1786, 0.4501, 0.1786, 0.4501, 0.1786, 0.4501, 0.1786, 0.4501, 0.1786, 0.4501, 0.1786, 0.4501, 0.1786, 0.4501, 0.1786, 0.4501, 0.1786, 0.4501, 0.1786, 0.4501, 0.1786, 0.4501, 0.1786, 0.4501, 0.1786, 0.4501, 0.1786, 0.4501, 0.1786, 0.4501, 0.1786, 0.4501, 0.1786, 0.4501, 0.1786, 0.4501, 0.1786, 0.4501, 0.1786, 0.4501, 0.1786, 0.4501, 0.1786, 0.4501, 0.1786, 0.4501, 0.1786, 0.4501, 0.1786, 0.4501, 0.1786, 0.4501, 0.1786, 0.4501, 0.1786, 0.4501, 0.1786, 0.4501, 0.1786, 0.4501, 0.1786, 0.4501, 0.1786, 0.4501, 0.1786, 0.4501, 0.1786, 0.4501, 0.1786, 0.4501, 0.1786, 0.4501, 0.1786, 0.4501, 0.1786, 0.4501, 0.1786, 0.4501, 0.1786, 0.4501, 0.1786, 0.4501, 0.1786, 0.4501, 0.1786, 0.4501, 0.1786, 0.4501, 0.1786, 0.4501, 0.1786, 0.4501, 0.1786, 0.4501, 0.1786, 0.4501, 0.1786, 0.4501, 0.1786, 0.4501, 0.1786, 0.4501, 0.1786, 0.4501, 0.1786, 0.4501, 0.1786, 0.4501, 0.1786, 0.4501, 0.1786, 0.4501, 0.1786, 0.4501, 0.1786, 0.4501, 0.1786, 0.4501, 0.1786, 0.4501, 0.1786, 0.4501, 0.1786, 0.4501, 0.1786, 0.4501, 0.1786, 0.4501, 0.1786, 0.4501, 0.1786, 0.4501, 0.1786, 0.4501, 0.1786, 0.4501, 0.1786, 0.4501, 0.1786, 0.4501, 0.1786, 0.4501, 0.1786, 0.4501, 0.1786, 0.4501, 0.1786, 0.4501, 0.1786, 0.4501, 0.1786, 0.4501, 0.1786, 0.4501, 0.1786, 0.4501, 0.1786, 0.4501, 0.1786, 0.4501, 0.1786, 0.4501, 0.1786, 0.4501, 0.1786, 0.4501, 0.1786, 0.4501, 0.1786, 0.4501, 0.1786, 0.4501, 0.1786, 0.4501, 0.1786, 0.4501, 0.1786, 0.4501, 0.1786, 0.4501, 0.1786, 0.4501, 0.1786, 0.4501, 0.1786, 0.4501, 0.1786, 0.4501, 0.1786, 0.4501, 0.1786, 0.4501, 0.1786, 0.4501, 0.1786, 0.4501, 0.1786, 0.4501, 0.1786, 0.4501, 0.1786, 0.4501, 0.1786, 0.4501, 0.1786, 0.4501, 0.1786, 0.4501, 0.1786, 0.4501, 0.1786, 0.4501, 0.1786, 0.4501, 0.1786, 0.4501, 0.1786, 0.4501, 0.1786, 0.4501, 0.1786, 0.4501, 0.1786, 0.4501, 0.1786, 0.4501, 0.1786, 0.4501, 0.1786, 0.4501, 0.1786, 0.4501, 0.1786, 0.4501, 0.1786, 0.4501, 0.1786, 0.4501, 0.1786, 0.4501, 0.1786, 0.4501, 0.1786, 0.4501, 0.1786, 0.4501, 0.1786, 0.4501, 0.1786, 0.4501, 0.1786, 0.4501, 0.1786, 0.4501, 0.1786, 0.4501, 0.1786, 0.4501, 0.1786, 0.4501, 0.1786, 0.4501, 0.1786, 0.4501, 0.1786, 0.4501, 0.1786, 0.4501, 0.1786, 0.4501, 0.1786, 0.4501, 0.1786, 0.4501, 0.1786, 0.4501, 0.1786, 0.4501, 0.1786, 0.4501, 0.1786, 0.4501, 0.1786, 0.4501, 0.1786, 0.4501, 0.1786, 0.4501, 0.1786, 0.4501, 0.1786, 0.4501, 0.1786, 0.4501, 0.1786, 0.4501, 0.1786, 0.4501, 0.1786, 0.4501, 0.1786, 0.4501, 0.1786, 0.4501, 0.1786, 0.4501, 0.1786, 0.4501, 0.1786, 0.4501, 0.1786, 0.4501, 0.1786, 0.4501, 0.1786, 0.4501, 0.1786, 0.4501, 0.1786, 0.4501, 0.1786, 0.4501, 0.1786, 0.4501, 0.1786, 0.4501, 0.1786, 0.4501, 0.1786, 0.4501, 0.1786, 0.4501, 0.1786, 0.4501, 0.1786, 0.4501, 0.1786, 0.4501, 0.1786, 0.4501, 0.1786, 0.4501, 0.1786, 0.4501, 0.1786, 0.4501, 0.1786, 0.4501, 0.1786, 0.4501, 0.1786, 0.4501, 0.1786, 0.4501, 0.1786, 0.4501, 0.1786, 0.4501, 0.1786, 0.4501, 0.1786, 0.4501, 0.1786, 0.4501, 0.1786, 0.4501, 0.1786, 0.4501, 0.1786, 0.4501, 0.1786, 0.4501, 0.1786, 0.4501, 0.1786, 0.4501, 0.1786, 0.4501, 0.1786, 0.4501, 0.1786, 0.4501, 0.1786, 0.4501, 0.1786, 0.4501, 0.1786, 0.4501, 0.1786, 0.4501, 0.1786, 0.4501, 0.1786, 0.4501, 0.1786, 0.4501, 0.1786, 0.4501, 0.1786, 0.4501, 0.1786, 0.4501, 0.1786, 0.4501, 0.1786, 0.4501, 0.1786, 0.4501, 0.1786, 0.4501, 0.1786, 0.4501, 0.1786, 0.4501, 0.1786, 0.4501, 0.1786, 0.4501, 0.1786, 0.4501, 0.1786, 0.4501, 0.1786, 0.4501, 0.1786, 0.4501, 0.1786, 0.4501, 0.1786, 0.4501, 0.1786, 0.4501, 0.1786, 0.4501, 0.1786, 0.4501, 0.1786, 0.4501, 0.1786, 0.4501, 0.1786, 0.4501, 0.1786, 0.4501, 0.1786, 0.4501, 0.1786, 0.4501, 0.1786, 0.4501, 0.1786, 0.4501, 0.1786, 0.4501, 0.1786, 0.4501, 0.1786, 0.4501, 0.1786, 0.4501, 0.1786, 0.4501, 0.1786, 0.4501, 0.1786, 0.4501, 0.1786, 0.4501, 0.1786, 0.4501, 0.1786, 0.4501, 0.1786, 0.4501, 0.1786, 0.4501, 0.1786, 0.4501, 0.1786, 0.4501, 0.1786, 0.4501, 0.1786, 0.4501, 0.1786, 0.4501, 0.1786, 0.4501, 0.1786, 0.4501, 0.1786, 0.4501, 0.1786, 0.4501, 0.1786, 0.4501, 0.1786, 0.4501, 0.1786, 0.4501, 0.1786, 0.4501, 0.1786, 0.4501, 0.1786, 0.4501, 0.1786, 0.4501, 0.1786, 0.4501, 0.1786, 0.4501, 0.1786, 0.4501, 0.1786, 0.4501, 0.1786, 0.4501, 0.1786, 0.4501, 0.1786, 0.4501, 0.1786, 0.4501, 0.1786, 0.4501, 0.1786, 0.4501, 0.1786, 0.4501, 0.1786, 0.4501, 0.1786, 0.4501, 0.1786, 0.4501, 0.1786, 0.4501, 0.1786, 0.4501, 0.1786, 0.4501, 0.1786, 0.4501, 0.1786, 0.4501, 0.1786, 0.4501, 0.1786, 0.4501, 0.1786, 0.4501, 0.1786, 0.4501, 0.1786, 0.4501, 0.1786, 0.4501, 0.1786, 0.4501, 0.1786, 0.4501, 0.1786, 0.4501, 0.1786, 0.4501, 0.1786, 0.4501, 0.1786, 0.4501, 0.1786, 0.4501, 0.1786, 0.4501, 0.1786, 0.4501, 0.1786, 0.4501, 0.1786, 0.4501, 0.1786, 0.4501, 0.1786, 0.4501, 0.1786, 0.4501, 0.1786, 0.4501, 0.1786, 0.4501, 0.1786, 0.4501, 0.1786, 0.4501, 0.1786, 0.4501, 0.1786, 0.4501, 0.1786, 0.4501, 0.1786, 0.4501, 0.1786, 0.4501, 0.1786, 0.4501, 0.1786, 0.4501, 0.1786, 0.4501, 0.1786, 0.4501, 0.1786, 0.4501, 0.1786, 0.4501, 0.1786, 0.4501, 0.1786, 0.4501, 0.1786, 0.4501, 0.1786, 0.4501, 0.1786, 0.4501, 0.1786, 0.4501, 0.1786, 0.4501, 0.1786, 0.4501, 0.1786, 0.4501, 0.1786, 0.4882, 0.1561, 0.4882, 0.1561, 0.4882, 0.1561, 0.4882, 0.1561, 0.4882, 0.1561, 0.4882, 0.1561, 0.4882, 0.1561, 0.4882, 0.1561, 0.4882, 0.1561, 0.4882, 0.1561, 0.4882, 0.1561, 0.4882, 0.1561, 0.4882, 0.1561, 0.4882, 0.1561, 0.4882, 0.1561, 0.4882, 0.1561, 0.4882, 0.1561, 0.4882, 0.1561, 0.4882, 0.1561, 0.4882, 0.1561, 0.4882, 0.1561, 0.4882, 0.1561, 0.4882, 0.1561, 0.4882, 0.1561, 0.4882, 0.1561, 0.4882, 0.1561, 0.4882, 0.1561, 0.4882, 0.1561, 0.4882, 0.1561, 0.4882, 0.1561, 0.4882, 0.1561, 0.4882, 0.1561, 0.4882, 0.1561, 0.4882, 0.1561, 0.4882, 0.1561, 0.4882, 0.1561, 0.4882, 0.1561, 0.4882, 0.1561, 0.4882, 0.1561, 0.4882, 0.1561, 0.4882, 0.1561, 0.4882, 0.1561, 0.4882, 0.1561, 0.4882, 0.1561, 0.4882, 0.1561, 0.4882, 0.1561, 0.4882, 0.1561, 0.4882, 0.1561, 0.4882, 0.1561, 0.4882, 0.1561, 0.4882, 0.1561, 0.4882, 0.1561, 0.4882, 0.1561, 0.4882, 0.1561, 0.4882, 0.1561, 0.4882, 0.1561, 0.4882, 0.1561, 0.4882, 0.1561, 0.4882, 0.1561, 0.4882, 0.1561, 0.4882, 0.1561, 0.4882, 0.1561, 0.4882, 0.1561, 0.4882, 0.1561, 0.4882, 0.1561, 0.4882, 0.1561, 0.4882, 0.1561, 0.4882, 0.1561, 0.4882, 0.1561, 0.4882, 0.1561, 0.4882, 0.1561, 0.4882, 0.1561, 0.4882, 0.1561, 0.4882, 0.1561, 0.4882, 0.1561, 0.4882, 0.1561, 0.4882, 0.1561, 0.4882, 0.1561, 0.4882, 0.1561, 0.4882, 0.1561, 0.4882, 0.1561, 0.4882, 0.1561, 0.4882, 0.1561, 0.4882, 0.1561, 0.4882, 0.1561, 0.4882, 0.1561, 0.4882, 0.1561, 0.4882, 0.1561, 0.4882, 0.1561, 0.4882, 0.1561, 0.4882, 0.1561, 0.4882, 0.1561, 0.4882, 0.1561, 0.4882, 0.1561, 0.4882, 0.1561, 0.4882, 0.1561, 0.4882, 0.1561, 0.4882, 0.1561, 0.4882, 0.1561, 0.4882, 0.1561, 0.4882, 0.1561, 0.4882, 0.1561, 0.4882, 0.1561, 0.4882, 0.1561, 0.4882, 0.1561, 0.4882, 0.1561, 0.4882, 0.1561, 0.4882, 0.1561, 0.4882, 0.1561, 0.4882, 0.1561, 0.4882, 0.1561, 0.4882, 0.1561, 0.4882, 0.1561, 0.4882, 0.1561, 0.4882, 0.1561, 0.4882, 0.1561, 0.4882, 0.1561, 0.4882, 0.1561, 0.4882, 0.1561, 0.4882, 0.1561, 0.4882, 0.1561, 0.4882, 0.1561])
_ca = me_mesh.color_attributes.new('colorSet1', 'BYTE_COLOR', 'CORNER')
_ca.data.foreach_set('color', [0.0, 0.0, 0.0, 0.0, 0.0, 0.0, 0.0, 0.0, 0.0, 0.0, 0.0, 0.0, 0.0, 0.0, 0.0, 0.0, 0.0, 0.0, 0.0, 0.0, 0.0, 0.0, 0.0, 0.0, 0.0, 0.0, 0.0, 0.0, 0.0, 0.0, 0.0, 0.0, 0.0, 0.0, 0.0, 0.0, 0.0, 0.0, 0.0, 0.0, 0.0, 0.0, 0.0, 0.0, 0.0, 0.0, 0.0, 0.0, 0.0, 0.0, 0.0, 0.0, 0.0, 0.0, 0.0, 0.0, 0.0, 0.0, 0.0, 0.0, 0.0, 0.0, 0.0, 0.0, 0.0, 0.0, 0.0, 0.0, 0.0, 0.0, 0.0, 0.0, 0.0, 0.0, 0.0, 0.0, 0.0, 0.0, 0.0, 0.0, 0.0, 0.0, 0.0, 0.0, 0.0, 0.0, 0.0, 0.0, 0.0, 0.0, 0.0, 0.0, 0.0, 0.0, 0.0, 0.0, 0.0, 0.0, 0.0, 0.0, 0.0, 0.0, 0.0, 0.0, 0.0, 0.0, 0.0, 0.0, 0.0, 0.0, 0.0, 0.0, 0.0, 0.0, 0.0, 0.0, 0.0, 0.0, 0.0, 0.0, 0.0, 0.0, 0.0, 0.0, 0.0, 0.0, 0.0, 0.0, 0.0, 0.0, 0.0, 0.0, 0.0, 0.0, 0.0, 0.0, 0.0, 0.0, 0.0, 0.0, 0.0, 0.0, 0.0, 0.0, 0.0, 0.0, 0.0, 0.0, 0.0, 0.0, 0.0, 0.0, 0.0, 0.0, 0.0, 0.0, 0.0, 0.0, 0.0, 0.0, 0.0, 0.0, 0.0, 0.0, 0.0, 0.0, 0.0, 0.0, 0.0, 0.0, 0.0, 0.0, 0.0, 0.0, 0.0, 0.0, 0.0, 0.0, 0.0, 0.0, 0.0, 0.0, 0.0, 0.0, 0.0, 0.0, 0.0, 0.0, 0.0, 0.0, 0.0, 0.0, 0.0, 0.0, 0.0, 0.0, 0.0, 0.0, 0.0, 0.0, 0.0, 0.0, 0.0, 0.0, 0.0, 0.0, 0.0, 0.0, 0.0, 0.0, 0.0, 0.0, 0.0, 0.0, 0.0, 0.0, 0.0, 0.0, 0.0, 0.0, 0.0, 0.0, 0.0, 0.0, 0.0, 0.0, 0.0, 0.0, 0.0, 0.0, 0.0, 0.0, 0.0, 0.0, 0.0, 0.0, 0.0, 0.0, 0.0, 0.0, 0.0, 0.0, 0.0, 0.0, 0.0, 0.0, 0.0, 0.0, 0.0, 0.0, 0.0, 0.0, 0.0, 0.0, 0.0, 0.0, 0.0, 0.0, 0.0, 0.0, 0.0, 0.0, 0.0, 0.0, 0.0, 0.0, 0.0, 0.0, 0.0, 0.0, 0.0, 0.0, 0.0, 0.0, 0.0, 0.0, 0.0, 0.0, 0.0, 0.0, 0.0, 0.0, 0.0, 0.0, 0.0, 0.0, 0.0, 0.0, 0.0, 0.0, 0.0, 0.0, 0.0, 0.0, 0.0, 0.0, 0.0, 0.0, 0.0, 0.0, 0.0, 0.0, 0.0, 0.0, 0.0, 0.0, 0.0, 0.0, 0.0, 0.0, 0.0, 0.0, 0.0, 0.0, 0.0, 0.0, 0.0, 0.0, 0.0, 0.0, 0.0, 0.0, 0.0, 0.0, 0.0, 0.0, 0.0, 0.0, 0.0, 0.0, 0.0, 0.0, 0.0, 0.0, 0.0, 0.0, 0.0, 0.0, 0.0, 0.0, 0.0, 0.0, 0.0, 0.0, 0.0, 0.0, 0.0, 0.0, 0.0, 0.0, 0.0, 0.0, 0.0, 0.0, 0.0, 0.0, 0.0, 0.0, 0.0, 0.0, 0.0, 0.0, 0.0, 0.0, 0.0, 0.0, 0.0, 0.0, 0.0, 0.0, 0.0, 0.0, 0.0, 0.0, 0.0, 0.0, 0.0, 0.0, 0.0, 0.0, 0.0, 0.0, 0.0, 0.0, 0.0, 0.0, 0.0, 0.0, 0.0, 0.0, 0.0, 0.0, 0.0, 0.0, 0.0, 0.0, 0.0, 0.0, 0.0, 0.0, 0.0, 0.0, 0.0, 0.0, 0.0, 0.0, 0.0, 0.0, 0.0, 0.0, 0.0, 0.0, 0.0, 0.0, 0.0, 0.0, 0.0, 0.0, 0.0, 0.0, 0.0, 0.0, 0.0, 0.0, 0.0, 0.0, 0.0, 0.0, 0.0, 0.0, 0.0, 0.0, 0.0, 0.0, 0.0, 0.0, 0.0, 0.0, 0.0, 0.0, 0.0, 0.0, 0.0, 0.0, 0.0, 0.0, 0.0, 0.0, 0.0, 0.0, 0.0, 0.0, 0.0, 0.0, 0.0, 0.0, 0.0, 0.0, 0.0, 0.0, 0.0, 0.0, 0.0, 0.0, 0.0, 0.0, 0.0, 0.0, 0.0, 0.0, 0.0, 0.0, 0.0, 0.0, 0.0, 0.0, 0.0, 0.0, 0.0, 0.0, 0.0, 0.0, 0.0, 0.0, 0.0, 0.0, 0.0, 0.0, 0.1946, 0.0, 0.3231, 1.0, 0.1946, 0.0, 0.3515, 1.0, 0.1946, 0.0, 0.3325, 1.0, 0.1946, 0.0, 0.2831, 1.0, 0.1946, 0.0, 0.3005, 1.0, 0.1946, 0.0, 0.305, 1.0, 0.1946, 0.0, 0.3095, 1.0, 0.1946, 0.0, 0.2961, 1.0, 0.1946, 0.0, 0.2918, 1.0, 0.1946, 0.0, 0.3095, 1.0, 0.1946, 0.0, 0.3467, 1.0, 0.1946, 0.0, 0.3231, 1.0, 0.1946, 0.0, 0.3231, 1.0, 0.1946, 0.0, 0.3467, 1.0, 0.1946, 0.0, 0.3515, 1.0, 0.1946, 0.0, 0.3515, 1.0, 0.1946, 0.0, 0.3864, 1.0, 0.1946, 0.0, 0.3325, 1.0, 0.1946, 0.0, 0.3231, 1.0, 0.1946, 0.0, 0.305, 1.0, 0.1946, 0.0, 0.3185, 1.0, 0.1946, 0.0, 0.3515, 1.0, 0.1946, 0.0, 0.3467, 1.0, 0.1946, 0.0, 0.3813, 1.0, 0.1946, 0.0, 0.3095, 1.0, 0.1946, 0.0, 0.3185, 1.0, 0.1946, 0.0, 0.3467, 1.0, 0.1946, 0.0, 0.3095, 1.0, 0.1946, 0.0, 0.2918, 1.0, 0.1946, 0.0, 0.3185, 1.0, 0.1946, 0.0, 0.3813, 1.0, 0.1946, 0.0, 0.3864, 1.0, 0.1946, 0.0, 0.3515, 1.0, 0.1946, 0.0, 0.3467, 1.0, 0.1946, 0.0, 0.3372, 1.0, 0.1946, 0.0, 0.3813, 1.0, 0.1946, 0.0, 0.3564, 1.0, 0.1946, 0.0, 0.3864, 1.0, 0.1946, 0.0, 0.3864, 1.0, 0.1946, 0.0, 0.3467, 1.0, 0.1946, 0.0, 0.3185, 1.0, 0.1946, 0.0, 0.3095, 1.0, 0.1946, 0.0, 0.3467, 1.0, 0.1946, 0.0, 0.3095, 1.0, 0.1946, 0.0, 0.3372, 1.0, 0.1946, 0.0, 0.3185, 1.0, 0.1946, 0.0, 0.3325, 1.0, 0.1946, 0.0, 0.3864, 1.0, 0.1946, 0.0, 0.2705, 1.0, 0.1946, 0.0, 0.2664, 1.0, 0.1946, 0.0, 0.2582, 1.0, 0.1946, 0.0, 0.2789, 1.0, 0.1946, 0.0, 0.2747, 1.0, 0.1946, 0.0, 0.2961, 1.0, 0.1946, 0.0, 0.2664, 1.0, 0.1946, 0.0, 0.2705, 1.0, 0.1946, 0.0, 0.2582, 1.0, 0.1946, 0.0, 0.3095, 1.0, 0.1946, 0.0, 0.2961, 1.0, 0.1946, 0.0, 0.2961, 1.0, 0.1946, 0.0, 0.3864, 1.0, 0.1946, 0.0, 0.3864, 1.0, 0.1946, 0.0, 0.3864, 1.0, 0.1946, 0.0, 0.3864, 1.0, 0.1946, 0.0, 0.3864, 1.0, 0.1946, 0.0, 0.3916, 1.0, 0.1946, 0.0, 0.2961, 1.0, 0.1946, 0.0, 0.2747, 1.0, 0.1946, 0.0, 0.2961, 1.0, 0.1946, 0.0, 0.2961, 1.0, 0.1946, 0.0, 0.2623, 1.0, 0.1946, 0.0, 0.2918, 1.0, 0.1946, 0.0, 0.3419, 1.0, 0.1946, 0.0, 0.3372, 1.0, 0.1946, 0.0, 0.3095, 1.0, 0.1946, 0.0, 0.305, 1.0, 0.1946, 0.0, 0.3813, 1.0, 0.1946, 0.0, 0.3185, 1.0, 0.1946, 0.0, 0.3419, 1.0, 0.1946, 0.0, 0.3813, 1.0, 0.1946, 0.0, 0.3372, 1.0, 0.1946, 0.0, 0.4072, 1.0, 0.1946, 0.0, 0.4125, 1.0, 0.1946, 0.0, 0.3916, 1.0, 0.1946, 0.0, 0.2582, 1.0, 0.1946, 0.0, 0.2664, 1.0, 0.1946, 0.0, 0.2623, 1.0, 0.1946, 0.0, 0.3419, 1.0, 0.1946, 0.0, 0.3663, 1.0, 0.1946, 0.0, 0.3813, 1.0, 0.1946, 0.0, 0.3916, 1.0, 0.1946, 0.0, 0.4125, 1.0, 0.1946, 0.0, 0.402, 1.0, 0.1946, 0.0, 0.3005, 1.0, 0.1946, 0.0, 0.3613, 1.0, 0.1946, 0.0, 0.3663, 1.0, 0.1946, 0.0, 0.3813, 1.0, 0.1946, 0.0, 0.3763, 1.0, 0.1946, 0.0, 0.3864, 1.0, 0.1946, 0.0, 0.3813, 1.0, 0.1946, 0.0, 0.3864, 1.0, 0.1946, 0.0, 0.3916, 1.0, 0.1946, 0.0, 0.4072, 1.0, 0.1946, 0.0, 0.4287, 1.0, 0.1946, 0.0, 0.4125, 1.0, 0.1946, 0.0, 0.2831, 1.0, 0.1946, 0.0, 0.2918, 1.0, 0.1946, 0.0, 0.2623, 1.0, 0.1946, 0.0, 0.2623, 1.0, 0.1946, 0.0, 0.2831, 1.0, 0.1946, 0.0, 0.2705, 1.0, 0.1946, 0.0, 0.2747, 1.0, 0.1946, 0.0, 0.3185, 1.0, 0.1946, 0.0, 0.3712, 1.0, 0.1946, 0.0, 0.3467, 1.0, 0.1946, 0.0, 0.3813, 1.0, 0.1946, 0.0, 0.3712, 1.0, 0.1946, 0.0, 0.3185, 1.0, 0.1946, 0.0, 0.4072, 1.0, 0.1946, 0.0, 0.402, 1.0, 0.1946, 0.0, 0.4125, 1.0, 0.1946, 0.0, 0.305, 1.0, 0.1946, 0.0, 0.3005, 1.0, 0.1946, 0.0, 0.2747, 1.0, 0.1946, 0.0, 0.305, 1.0, 0.1946, 0.0, 0.3613, 1.0, 0.1946, 0.0, 0.3005, 1.0, 0.1946, 0.0, 0.3864, 1.0, 0.1946, 0.0, 0.402, 1.0, 0.1946, 0.0, 0.4072, 1.0, 0.1946, 0.0, 0.4287, 1.0, 0.1946, 0.0, 0.4072, 1.0, 0.1946, 0.0, 0.4125, 1.0, 0.1946, 0.0, 0.2747, 1.0, 0.1946, 0.0, 0.2705, 1.0, 0.1946, 0.0, 0.2582, 1.0, 0.1946, 0.0, 0.3864, 1.0, 0.1946, 0.0, 0.3864, 1.0, 0.1946, 0.0, 0.3916, 1.0, 0.1946, 0.0, 0.3864, 1.0, 0.1946, 0.0, 0.3916, 1.0, 0.1946, 0.0, 0.3916, 1.0, 0.1946, 0.0, 0.3916, 1.0, 0.1946, 0.0, 0.4125, 1.0, 0.1946, 0.0, 0.4072, 1.0, 0.1946, 0.0, 0.2582, 1.0, 0.1946, 0.0, 0.2623, 1.0, 0.1946, 0.0, 0.2664, 1.0, 0.1946, 0.0, 0.3278, 1.0, 0.1946, 0.0, 0.2918, 1.0, 0.1946, 0.0, 0.305, 1.0, 0.1946, 0.0, 0.3467, 1.0, 0.1946, 0.0, 0.4072, 1.0, 0.1946, 0.0, 0.4125, 1.0, 0.1946, 0.0, 0.4287, 1.0, 0.1946, 0.0, 0.4072, 1.0, 0.1946, 0.0, 0.4287, 1.0, 0.1946, 0.0, 0.4233, 1.0, 0.1946, 0.0, 0.3864, 1.0, 0.1946, 0.0, 0.3916, 1.0, 0.1946, 0.0, 0.3864, 1.0, 0.1946, 0.0, 0.4233, 1.0, 0.1946, 0.0, 0.4287, 1.0, 0.1946, 0.0, 0.4125, 1.0, 0.1946, 0.0, 0.2664, 1.0, 0.1946, 0.0, 0.2582, 1.0, 0.1946, 0.0, 0.2664, 1.0, 0.1946, 0.0, 0.3916, 1.0, 0.1946, 0.0, 0.3813, 1.0, 0.1946, 0.0, 0.3813, 1.0, 0.1946, 0.0, 0.4233, 1.0, 0.1946, 0.0, 0.4072, 1.0, 0.1946, 0.0, 0.4233, 1.0, 0.1946, 0.0, 0.2918, 1.0, 0.1946, 0.0, 0.305, 1.0, 0.1946, 0.0, 0.2747, 1.0, 0.1946, 0.0, 0.3564, 1.0, 0.1946, 0.0, 0.3467, 1.0, 0.1946, 0.0, 0.3712, 1.0, 0.1946, 0.0, 0.3916, 1.0, 0.1946, 0.0, 0.4125, 1.0, 0.1946, 0.0, 0.4125, 1.0, 0.1946, 0.0, 0.2664, 1.0, 0.1946, 0.0, 0.2623, 1.0, 0.1946, 0.0, 0.2623, 1.0, 0.1946, 0.0, 0.3515, 1.0, 0.1946, 0.0, 0.305, 1.0, 0.1946, 0.0, 0.3095, 1.0, 0.1946, 0.0, 0.3712, 1.0, 0.1946, 0.0, 0.3813, 1.0, 0.1946, 0.0, 0.3564, 1.0, 0.1946, 0.0, 0.2623, 1.0, 0.1946, 0.0, 0.2918, 1.0, 0.1946, 0.0, 0.2874, 1.0, 0.1946, 0.0, 0.3916, 1.0, 0.1946, 0.0, 0.4125, 1.0, 0.1946, 0.0, 0.3916, 1.0, 0.1946, 0.0, 0.3564, 1.0, 0.1946, 0.0, 0.3515, 1.0, 0.1946, 0.0, 0.3095, 1.0, 0.1946, 0.0, 0.1878, 1.0, 0.1946, 0.0, 0.227, 1.0, 0.1946, 0.0, 0.1812, 1.0, 0.1946, 0.0, 0.2159, 1.0, 0.1946, 0.0, 0.2384, 1.0, 0.1946, 0.0, 0.1812, 1.0, 0.1946, 0.0, 0.2384, 1.0, 0.1946, 0.0, 0.2705, 1.0, 0.1946, 0.0, 0.2384, 1.0, 0.1946, 0.0, 0.3564, 1.0, 0.1946, 0.0, 0.3712, 1.0, 0.1946, 0.0, 0.3372, 1.0, 0.1946, 0.0, 0.3813, 1.0, 0.1946, 0.0, 0.3712, 1.0, 0.1946, 0.0, 0.3564, 1.0, 0.1946, 0.0, 0.3916, 1.0, 0.1946, 0.0, 0.4072, 1.0, 0.1946, 0.0, 0.3916, 1.0, 0.1946, 0.0, 0.4072, 1.0, 0.1946, 0.0, 0.4233, 1.0, 0.1946, 0.0, 0.3916, 1.0, 0.1946, 0.0, 0.227, 1.0, 0.1946, 0.0, 0.1878, 1.0, 0.1946, 0.0, 0.2195, 1.0, 0.1946, 0.0, 0.1812, 1.0, 0.1946, 0.0, 0.2384, 1.0, 0.1946, 0.0, 0.1845, 1.0, 0.1946, 0.0, 0.2705, 1.0, 0.1946, 0.0, 0.2623, 1.0, 0.1946, 0.0, 0.2789, 1.0, 0.1946, 0.0, 0.2664, 1.0, 0.1946, 0.0, 0.2747, 1.0, 0.1946, 0.0, 0.2918, 1.0, 0.1946, 0.0, 0.305, 1.0, 0.1946, 0.0, 0.3325, 1.0, 0.1946, 0.0, 0.314, 1.0, 0.1946, 0.0, 0.3419, 1.0, 0.1946, 0.0, 0.3564, 1.0, 0.1946, 0.0, 0.3095, 1.0, 0.1946, 0.0, 0.3916, 1.0, 0.1946, 0.0, 0.3916, 1.0, 0.1946, 0.0, 0.3813, 1.0, 0.1946, 0.0, 0.3916, 1.0, 0.1946, 0.0, 0.3916, 1.0, 0.1946, 0.0, 0.3813, 1.0, 0.1946, 0.0, 0.2918, 1.0, 0.1946, 0.0, 0.2705, 1.0, 0.1946, 0.0, 0.2831, 1.0, 0.1946, 0.0, 0.3916, 1.0, 0.1946, 0.0, 0.4233, 1.0, 0.1946, 0.0, 0.4233, 1.0, 0.1946, 0.0, 0.1812, 1.0, 0.1946, 0.0, 0.1714, 1.0, 0.1946, 0.0, 0.1878, 1.0, 0.1946, 0.0, 0.2016, 1.0, 0.1946, 0.0, 0.2195, 1.0, 0.1946, 0.0, 0.1946, 1.0, 0.1946, 0.0, 0.2195, 1.0, 0.1946, 0.0, 0.2016, 1.0, 0.1946, 0.0, 0.2423, 1.0, 0.1946, 0.0, 0.2664, 1.0, 0.1946, 0.0, 0.2664, 1.0, 0.1946, 0.0, 0.2623, 1.0, 0.1946, 0.0, 0.3095, 1.0, 0.1946, 0.0, 0.3278, 1.0, 0.1946, 0.0, 0.3419, 1.0, 0.1946, 0.0, 0.3663, 1.0, 0.1946, 0.0, 0.3916, 1.0, 0.1946, 0.0, 0.3663, 1.0, 0.1946, 0.0, 0.3916, 1.0, 0.1946, 0.0, 0.4072, 1.0, 0.1946, 0.0, 0.3712, 1.0, 0.1946, 0.0, 0.1845, 1.0, 0.1946, 0.0, 0.1714, 1.0, 0.1946, 0.0, 0.1812, 1.0, 0.1946, 0.0, 0.2623, 1.0, 0.1946, 0.0, 0.2705, 1.0, 0.1946, 0.0, 0.2384, 1.0, 0.1946, 0.0, 0.2705, 1.0, 0.1946, 0.0, 0.2705, 1.0, 0.1946, 0.0, 0.2384, 1.0, 0.1946, 0.0, 0.2664, 1.0, 0.1946, 0.0, 0.2831, 1.0, 0.1946, 0.0, 0.2664, 1.0, 0.1946, 0.0, 0.2918, 1.0, 0.1946, 0.0, 0.2831, 1.0, 0.1946, 0.0, 0.2831, 1.0, 0.1946, 0.0, 0.2918, 1.0, 0.1946, 0.0, 0.2831, 1.0, 0.1946, 0.0, 0.2874, 1.0, 0.1946, 0.0, 0.3564, 1.0, 0.1946, 0.0, 0.3419, 1.0, 0.1946, 0.0, 0.3278, 1.0, 0.1946, 0.0, 0.3419, 1.0, 0.1946, 0.0, 0.3372, 1.0, 0.1946, 0.0, 0.3278, 1.0, 0.1946, 0.0, 0.3564, 1.0, 0.1946, 0.0, 0.3663, 1.0, 0.1946, 0.0, 0.3613, 1.0, 0.1946, 0.0, 0.3663, 1.0, 0.1946, 0.0, 0.3663, 1.0, 0.1946, 0.0, 0.3916, 1.0, 0.1946, 0.0, 0.3712, 1.0, 0.1946, 0.0, 0.4072, 1.0, 0.1946, 0.0, 0.3663, 1.0, 0.1946, 0.0, 0.1946, 1.0, 0.1946, 0.0, 0.1683, 1.0, 0.1946, 0.0, 0.1878, 1.0, 0.1946, 0.0, 0.2623, 1.0, 0.1946, 0.0, 0.2789, 1.0, 0.1946, 0.0, 0.2705, 1.0, 0.1946, 0.0, 0.2664, 1.0, 0.1946, 0.0, 0.2664, 1.0, 0.1946, 0.0, 0.2831, 1.0, 0.1946, 0.0, 0.2831, 1.0, 0.1946, 0.0, 0.2918, 1.0, 0.1946, 0.0, 0.314, 1.0, 0.1946, 0.0, 0.3515, 1.0, 0.1946, 0.0, 0.3278, 1.0, 0.1946, 0.0, 0.314, 1.0, 0.1946, 0.0, 0.3564, 1.0, 0.1946, 0.0, 0.3712, 1.0, 0.1946, 0.0, 0.3663, 1.0, 0.1946, 0.0, 0.3663, 1.0, 0.1946, 0.0, 0.4072, 1.0, 0.1946, 0.0, 0.3916, 1.0, 0.1946, 0.0, 0.1946, 1.0, 0.1946, 0.0, 0.1714, 1.0, 0.1946, 0.0, 0.162, 1.0, 0.1946, 0.0, 0.2664, 1.0, 0.1946, 0.0, 0.2502, 1.0, 0.1946, 0.0, 0.2384, 1.0, 0.1946, 0.0, 0.314, 1.0, 0.1946, 0.0, 0.2918, 1.0, 0.1946, 0.0, 0.2831, 1.0, 0.1946, 0.0, 0.3185, 1.0, 0.1946, 0.0, 0.3278, 1.0, 0.1946, 0.0, 0.3005, 1.0, 0.1946, 0.0, 0.3005, 1.0, 0.1946, 0.0, 0.3278, 1.0, 0.1946, 0.0, 0.3095, 1.0, 0.1946, 0.0, 0.3325, 1.0, 0.1946, 0.0, 0.3419, 1.0, 0.1946, 0.0, 0.314, 1.0, 0.1946, 0.0, 0.3515, 1.0, 0.1946, 0.0, 0.3564, 1.0, 0.1946, 0.0, 0.3278, 1.0, 0.1946, 0.0, 0.3712, 1.0, 0.1946, 0.0, 0.3564, 1.0, 0.1946, 0.0, 0.3515, 1.0, 0.1946, 0.0, 0.162, 1.0, 0.1946, 0.0, 0.1714, 1.0, 0.1946, 0.0, 0.15, 1.0, 0.1946, 0.0, 0.2159, 1.0, 0.1946, 0.0, 0.2122, 1.0, 0.1946, 0.0, 0.1845, 1.0, 0.1946, 0.0, 0.2423, 1.0, 0.1946, 0.0, 0.2051, 1.0, 0.1946, 0.0, 0.2307, 1.0, 0.1946, 0.0, 0.2831, 1.0, 0.1946, 0.0, 0.2831, 1.0, 0.1946, 0.0, 0.2159, 1.0, 0.1946, 0.0, 0.2747, 1.0, 0.1946, 0.0, 0.2918, 1.0, 0.1946, 0.0, 0.2664, 1.0, 0.1946, 0.0, 0.314, 1.0, 0.1946, 0.0, 0.3278, 1.0, 0.1946, 0.0, 0.3278, 1.0, 0.1946, 0.0, 0.3515, 1.0, 0.1946, 0.0, 0.3372, 1.0, 0.1946, 0.0, 0.3419, 1.0, 0.1946, 0.0, 0.2705, 1.0, 0.1946, 0.0, 0.2918, 1.0, 0.1946, 0.0, 0.2874, 1.0, 0.1946, 0.0, 0.2122, 1.0, 0.1946, 0.0, 0.1812, 1.0, 0.1946, 0.0, 0.1845, 1.0, 0.1946, 0.0, 0.2831, 1.0, 0.1946, 0.0, 0.2462, 1.0, 0.1946, 0.0, 0.2159, 1.0, 0.1946, 0.0, 0.2542, 1.0, 0.1946, 0.0, 0.2664, 1.0, 0.1946, 0.0, 0.2384, 1.0, 0.1946, 0.0, 0.2462, 1.0, 0.1946, 0.0, 0.2831, 1.0, 0.1946, 0.0, 0.2789, 1.0, 0.1946, 0.0, 0.3095, 1.0, 0.1946, 0.0, 0.314, 1.0, 0.1946, 0.0, 0.2918, 1.0, 0.1946, 0.0, 0.3419, 1.0, 0.1946, 0.0, 0.314, 1.0, 0.1946, 0.0, 0.3095, 1.0, 0.1946, 0.0, 0.147, 1.0, 0.1946, 0.0, 0.162, 1.0, 0.1946, 0.0, 0.15, 1.0, 0.1946, 0.0, 0.314, 1.0, 0.1946, 0.0, 0.2874, 1.0, 0.1946, 0.0, 0.2918, 1.0, 0.1946, 0.0, 0.2874, 1.0, 0.1946, 0.0, 0.3095, 1.0, 0.1946, 0.0, 0.3095, 1.0, 0.1946, 0.0, 0.1878, 1.0, 0.1946, 0.0, 0.1779, 1.0, 0.1946, 0.0, 0.1981, 1.0, 0.1946, 0.0, 0.1746, 1.0, 0.1946, 0.0, 0.1812, 1.0, 0.1946, 0.0, 0.2122, 1.0, 0.1946, 0.0, 0.1981, 1.0, 0.1946, 0.0, 0.2159, 1.0, 0.1946, 0.0, 0.2051, 1.0, 0.1946, 0.0, 0.2542, 1.0, 0.1946, 0.0, 0.2664, 1.0, 0.1946, 0.0, 0.2664, 1.0, 0.1946, 0.0, 0.2918, 1.0, 0.1946, 0.0, 0.2874, 1.0, 0.1946, 0.0, 0.2918, 1.0, 0.1946, 0.0, 0.3005, 1.0, 0.1946, 0.0, 0.2747, 1.0, 0.1946, 0.0, 0.2874, 1.0, 0.1946, 0.0, 0.3278, 1.0, 0.1946, 0.0, 0.3095, 1.0, 0.1946, 0.0, 0.314, 1.0, 0.1946, 0.0, 0.3095, 1.0, 0.1946, 0.0, 0.314, 1.0, 0.1946, 0.0, 0.3095, 1.0, 0.1946, 0.0, 0.3515, 1.0, 0.1946, 0.0, 0.3419, 1.0, 0.1946, 0.0, 0.3467, 1.0, 0.1946, 0.0, 0.147, 1.0, 0.1946, 0.0, 0.1651, 1.0, 0.1946, 0.0, 0.1559, 1.0, 0.1946, 0.0, 0.2122, 1.0, 0.1946, 0.0, 0.2232, 1.0, 0.1946, 0.0, 0.1746, 1.0, 0.1946, 0.0, 0.162, 1.0, 0.1946, 0.0, 0.1529, 1.0, 0.1946, 0.0, 0.147, 1.0, 0.1946, 0.0, 0.2232, 1.0, 0.1946, 0.0, 0.1912, 1.0, 0.1946, 0.0, 0.1746, 1.0, 0.1946, 0.0, 0.2664, 1.0, 0.1946, 0.0, 0.2542, 1.0, 0.1946, 0.0, 0.2542, 1.0, 0.1946, 0.0, 0.2664, 1.0, 0.1946, 0.0, 0.2874, 1.0, 0.1946, 0.0, 0.2747, 1.0, 0.1946, 0.0, 0.314, 1.0, 0.1946, 0.0, 0.3515, 1.0, 0.1946, 0.0, 0.3467, 1.0, 0.1946, 0.0, 0.1559, 1.0, 0.1946, 0.0, 0.147, 1.0, 0.1946, 0.0, 0.147, 1.0, 0.1946, 0.0, 0.147, 1.0, 0.1946, 0.0, 0.1529, 1.0, 0.1946, 0.0, 0.1384, 1.0, 0.1946, 0.0, 0.1746, 1.0, 0.1946, 0.0, 0.1912, 1.0, 0.1946, 0.0, 0.1413, 1.0, 0.1946, 0.0, 0.2384, 1.0, 0.1946, 0.0, 0.2502, 1.0, 0.1946, 0.0, 0.2384, 1.0, 0.1946, 0.0, 0.2384, 1.0, 0.1946, 0.0, 0.2747, 1.0, 0.1946, 0.0, 0.2502, 1.0, 0.1946, 0.0, 0.3005, 1.0, 0.1946, 0.0, 0.3005, 1.0, 0.1946, 0.0, 0.2874, 1.0, 0.1946, 0.0, 0.314, 1.0, 0.1946, 0.0, 0.314, 1.0, 0.1946, 0.0, 0.3095, 1.0, 0.1946, 0.0, 0.3419, 1.0, 0.1946, 0.0, 0.3467, 1.0, 0.1946, 0.0, 0.3372, 1.0, 0.1946, 0.0, 0.1384, 1.0, 0.1946, 0.0, 0.1384, 1.0, 0.1946, 0.0, 0.147, 1.0, 0.1946, 0.0, 0.1413, 1.0, 0.1946, 0.0, 0.147, 1.0, 0.1946, 0.0, 0.1559, 1.0, 0.1946, 0.0, 0.2423, 1.0, 0.1946, 0.0, 0.2423, 1.0, 0.1946, 0.0, 0.2346, 1.0, 0.1946, 0.0, 0.2664, 1.0, 0.1946, 0.0, 0.2874, 1.0, 0.1946, 0.0, 0.2874, 1.0, 0.1946, 0.0, 0.1981, 1.0, 0.1946, 0.0, 0.1845, 1.0, 0.1946, 0.0, 0.2159, 1.0, 0.1946, 0.0, 0.2502, 1.0, 0.1946, 0.0, 0.2747, 1.0, 0.1946, 0.0, 0.2831, 1.0, 0.1946, 0.0, 0.1981, 1.0, 0.1946, 0.0, 0.159, 1.0, 0.1946, 0.0, 0.15, 1.0, 0.1946, 0.0, 0.1981, 1.0, 0.1946, 0.0, 0.1845, 1.0, 0.1946, 0.0, 0.1845, 1.0, 0.1946, 0.0, 0.314, 1.0, 0.1946, 0.0, 0.3467, 1.0, 0.1946, 0.0, 0.3278, 1.0, 0.1946, 0.0, 0.1329, 1.0, 0.1946, 0.0, 0.1329, 1.0, 0.1946, 0.0, 0.1384, 1.0, 0.1946, 0.0, 0.2961, 1.0, 0.1946, 0.0, 0.2918, 1.0, 0.1946, 0.0, 0.3005, 1.0, 0.1946, 0.0, 0.2961, 1.0, 0.1946, 0.0, 0.314, 1.0, 0.1946, 0.0, 0.305, 1.0, 0.1946, 0.0, 0.3185, 1.0, 0.1946, 0.0, 0.3185, 1.0, 0.1946, 0.0, 0.314, 1.0, 0.1946, 0.0, 0.3419, 1.0, 0.1946, 0.0, 0.3372, 1.0, 0.1946, 0.0, 0.3185, 1.0, 0.1946, 0.0, 0.2307, 1.0, 0.1946, 0.0, 0.2159, 1.0, 0.1946, 0.0, 0.1946, 1.0, 0.1946, 0.0, 0.2874, 1.0, 0.1946, 0.0, 0.2961, 1.0, 0.1946, 0.0, 0.2831, 1.0, 0.1946, 0.0, 0.2961, 1.0, 0.1946, 0.0, 0.3005, 1.0, 0.1946, 0.0, 0.3005, 1.0, 0.1946, 0.0, 0.314, 1.0, 0.1946, 0.0, 0.2918, 1.0, 0.1946, 0.0, 0.2918, 1.0, 0.1946, 0.0, 0.305, 1.0, 0.1946, 0.0, 0.314, 1.0, 0.1946, 0.0, 0.3278, 1.0, 0.1946, 0.0, 0.3185, 1.0, 0.1946, 0.0, 0.3419, 1.0, 0.1946, 0.0, 0.3185, 1.0, 0.1946, 0.0, 0.2051, 1.0, 0.1946, 0.0, 0.2384, 1.0, 0.1946, 0.0, 0.2346, 1.0, 0.1946, 0.0, 0.2664, 1.0, 0.1946, 0.0, 0.2664, 1.0, 0.1946, 0.0, 0.2542, 1.0, 0.1946, 0.0, 0.2664, 1.0, 0.1946, 0.0, 0.2874, 1.0, 0.1946, 0.0, 0.2664, 1.0, 0.1946, 0.0, 0.2664, 1.0, 0.1946, 0.0, 0.2961, 1.0, 0.1946, 0.0, 0.3005, 1.0, 0.1946, 0.0, 0.3278, 1.0, 0.1946, 0.0, 0.3467, 1.0, 0.1946, 0.0, 0.3231, 1.0, 0.1946, 0.0, 0.3467, 1.0, 0.1946, 0.0, 0.3419, 1.0, 0.1946, 0.0, 0.3231, 1.0, 0.1946, 0.0, 0.162, 1.0, 0.1946, 0.0, 0.1981, 1.0, 0.1946, 0.0, 0.15, 1.0, 0.1946, 0.0, 0.1845, 1.0, 0.1946, 0.0, 0.1746, 1.0, 0.1946, 0.0, 0.1413, 1.0, 0.1946, 0.0, 0.1912, 1.0, 0.1946, 0.0, 0.1845, 1.0, 0.1946, 0.0, 0.1413, 1.0, 0.1946, 0.0, 0.2051, 1.0, 0.1946, 0.0, 0.2346, 1.0, 0.1946, 0.0, 0.1912, 1.0, 0.1946, 0.0, 0.2664, 1.0, 0.1946, 0.0, 0.2542, 1.0, 0.1946, 0.0, 0.2502, 1.0, 0.1946, 0.0, 0.2961, 1.0, 0.1946, 0.0, 0.305, 1.0, 0.1946, 0.0, 0.2831, 1.0, 0.1946, 0.0, 0.3231, 1.0, 0.1946, 0.0, 0.3419, 1.0, 0.1946, 0.0, 0.3185, 1.0, 0.1946, 0.0, 0.2502, 1.0, 0.1946, 0.0, 0.2423, 1.0, 0.1946, 0.0, 0.2086, 1.0, 0.1946, 0.0, 0.2918, 1.0, 0.1946, 0.0, 0.2831, 1.0, 0.1946, 0.0, 0.305, 1.0, 0.1946, 0.0, 0.3278, 1.0, 0.1946, 0.0, 0.3231, 1.0, 0.1946, 0.0, 0.3185, 1.0, 0.1946, 0.0, 0.1329, 1.0, 0.1946, 0.0, 0.1356, 1.0, 0.1946, 0.0, 0.1413, 1.0, 0.1946, 0.0, 0.2623, 1.0, 0.1946, 0.0, 0.2502, 1.0, 0.1946, 0.0, 0.2705, 1.0, 0.1946, 0.0, 0.2623, 1.0, 0.1946, 0.0, 0.2961, 1.0, 0.1946, 0.0, 0.2664, 1.0, 0.1946, 0.0, 0.147, 1.0, 0.1946, 0.0, 0.1746, 1.0, 0.1946, 0.0, 0.15, 1.0, 0.1946, 0.0, 0.1912, 1.0, 0.1946, 0.0, 0.1845, 1.0, 0.1946, 0.0, 0.1912, 1.0, 0.1946, 0.0, 0.1912, 1.0, 0.1946, 0.0, 0.2346, 1.0, 0.1946, 0.0, 0.2051, 1.0, 0.1946, 0.0, 0.305, 1.0, 0.1946, 0.0, 0.3095, 1.0, 0.1946, 0.0, 0.3095, 1.0, 0.1946, 0.0, 0.305, 1.0, 0.1946, 0.0, 0.3185, 1.0, 0.1946, 0.0, 0.314, 1.0, 0.1946, 0.0, 0.1329, 1.0, 0.1946, 0.0, 0.147, 1.0, 0.1946, 0.0, 0.15, 1.0, 0.1946, 0.0, 0.1413, 1.0, 0.1946, 0.0, 0.1356, 1.0, 0.1946, 0.0, 0.159, 1.0, 0.1946, 0.0, 0.159, 1.0, 0.1946, 0.0, 0.162, 1.0, 0.1946, 0.0, 0.1413, 1.0, 0.1946, 0.0, 0.1779, 1.0, 0.1946, 0.0, 0.1845, 1.0, 0.1946, 0.0, 0.1946, 1.0, 0.1946, 0.0, 0.2705, 1.0, 0.1946, 0.0, 0.2918, 1.0, 0.1946, 0.0, 0.2623, 1.0, 0.1946, 0.0, 0.2747, 1.0, 0.1946, 0.0, 0.314, 1.0, 0.1946, 0.0, 0.2918, 1.0, 0.1946, 0.0, 0.305, 1.0, 0.1946, 0.0, 0.3095, 1.0, 0.1946, 0.0, 0.314, 1.0, 0.1946, 0.0, 0.1779, 1.0, 0.1946, 0.0, 0.159, 1.0, 0.1946, 0.0, 0.1845, 1.0, 0.1946, 0.0, 0.2384, 1.0, 0.1946, 0.0, 0.2502, 1.0, 0.1946, 0.0, 0.2582, 1.0, 0.1946, 0.0, 0.2705, 1.0, 0.1946, 0.0, 0.2623, 1.0, 0.1946, 0.0, 0.2384, 1.0, 0.1946, 0.0, 0.305, 1.0, 0.1946, 0.0, 0.3185, 1.0, 0.1946, 0.0, 0.305, 1.0, 0.1946, 0.0, 0.2195, 1.0, 0.1946, 0.0, 0.1878, 1.0, 0.1946, 0.0, 0.1878, 1.0, 0.1946, 0.0, 0.1746, 1.0, 0.1946, 0.0, 0.15, 1.0, 0.1946, 0.0, 0.1746, 1.0, 0.1946, 0.0, 0.2195, 1.0, 0.1946, 0.0, 0.1878, 1.0, 0.1946, 0.0, 0.2051, 1.0, 0.1946, 0.0, 0.1559, 1.0, 0.1946, 0.0, 0.159, 1.0, 0.1946, 0.0, 0.1356, 1.0, 0.1946, 0.0, 0.2346, 1.0, 0.1946, 0.0, 0.2384, 1.0, 0.1946, 0.0, 0.2051, 1.0, 0.1946, 0.0, 0.2502, 1.0, 0.1946, 0.0, 0.2086, 1.0, 0.1946, 0.0, 0.2384, 1.0, 0.1946, 0.0, 0.305, 1.0, 0.1946, 0.0, 0.305, 1.0, 0.1946, 0.0, 0.314, 1.0, 0.1946, 0.0, 0.2705, 1.0, 0.1946, 0.0, 0.2918, 1.0, 0.1946, 0.0, 0.2705, 1.0, 0.1946, 0.0, 0.2874, 1.0, 0.1946, 0.0, 0.314, 1.0, 0.1946, 0.0, 0.2747, 1.0, 0.1946, 0.0, 0.305, 1.0, 0.1946, 0.0, 0.314, 1.0, 0.1946, 0.0, 0.2874, 1.0, 0.1946, 0.0, 0.305, 1.0, 0.1946, 0.0, 0.3005, 1.0, 0.1946, 0.0, 0.2918, 1.0, 0.1946, 0.0, 0.314, 1.0, 0.1946, 0.0, 0.305, 1.0, 0.1946, 0.0, 0.3005, 1.0, 0.1946, 0.0, 0.1559, 1.0, 0.1946, 0.0, 0.1651, 1.0, 0.1946, 0.0, 0.159, 1.0, 0.1946, 0.0, 0.1651, 1.0, 0.1946, 0.0, 0.15, 1.0, 0.1946, 0.0, 0.1746, 1.0, 0.1946, 0.0, 0.2195, 1.0, 0.1946, 0.0, 0.1746, 1.0, 0.1946, 0.0, 0.1878, 1.0, 0.1946, 0.0, 0.2384, 1.0, 0.1946, 0.0, 0.2195, 1.0, 0.1946, 0.0, 0.2051, 1.0, 0.1946, 0.0, 0.2961, 1.0, 0.1946, 0.0, 0.3005, 1.0, 0.1946, 0.0, 0.305, 1.0, 0.1946, 0.0, 0.2384, 1.0, 0.1946, 0.0, 0.2582, 1.0, 0.1946, 0.0, 0.2664, 1.0, 0.1946, 0.0, 0.2623, 1.0, 0.1946, 0.0, 0.2789, 1.0, 0.1946, 0.0, 0.2664, 1.0, 0.1946, 0.0, 0.2705, 1.0, 0.1946, 0.0, 0.2918, 1.0, 0.1946, 0.0, 0.2789, 1.0, 0.1946, 0.0, 0.305, 1.0, 0.1946, 0.0, 0.314, 1.0, 0.1946, 0.0, 0.3005, 1.0, 0.1946, 0.0, 0.3005, 1.0, 0.1946, 0.0, 0.314, 1.0, 0.1946, 0.0, 0.3005, 1.0, 0.1946, 0.0, 0.1651, 1.0, 0.1946, 0.0, 0.2122, 1.0, 0.1946, 0.0, 0.159, 1.0, 0.1946, 0.0, 0.1746, 1.0, 0.1946, 0.0, 0.2195, 1.0, 0.1946, 0.0, 0.2086, 1.0, 0.1946, 0.0, 0.2232, 1.0, 0.1946, 0.0, 0.2086, 1.0, 0.1946, 0.0, 0.1946, 1.0, 0.1946, 0.0, 0.2542, 1.0, 0.1946, 0.0, 0.2874, 1.0, 0.1946, 0.0, 0.2747, 1.0, 0.1946, 0.0, 0.3005, 1.0, 0.1946, 0.0, 0.2789, 1.0, 0.1946, 0.0, 0.2918, 1.0, 0.1946, 0.0, 0.2232, 1.0, 0.1946, 0.0, 0.1651, 1.0, 0.1946, 0.0, 0.1746, 1.0, 0.1946, 0.0, 0.2384, 1.0, 0.1946, 0.0, 0.2384, 1.0, 0.1946, 0.0, 0.2195, 1.0, 0.1946, 0.0, 0.2664, 1.0, 0.1946, 0.0, 0.2384, 1.0, 0.1946, 0.0, 0.2384, 1.0, 0.1946, 0.0, 0.2384, 1.0, 0.1946, 0.0, 0.2086, 1.0, 0.1946, 0.0, 0.2195, 1.0, 0.1946, 0.0, 0.2384, 1.0, 0.1946, 0.0, 0.2542, 1.0, 0.1946, 0.0, 0.2747, 1.0, 0.1946, 0.0, 0.159, 1.0, 0.1946, 0.0, 0.2122, 1.0, 0.1946, 0.0, 0.1946, 1.0, 0.1946, 0.0, 0.2122, 1.0, 0.1946, 0.0, 0.2384, 1.0, 0.1946, 0.0, 0.2232, 1.0, 0.1946, 0.0, 0.1946, 1.0, 0.1946, 0.0, 0.2831, 1.0, 0.1946, 0.0, 0.2705, 1.0, 0.1946, 0.0, 0.2705, 1.0, 0.1946, 0.0, 0.2789, 1.0, 0.1946, 0.0, 0.2831, 1.0, 0.1946, 0.0, 0.2705, 1.0, 0.1946, 0.0, 0.2747, 1.0, 0.1946, 0.0, 0.2831, 1.0, 0.1946, 0.0, 0.3005, 1.0, 0.1946, 0.0, 0.3005, 1.0, 0.1946, 0.0, 0.2789, 1.0, 0.1946, 0.0, 0.3005, 1.0, 0.1946, 0.0, 0.2705, 1.0, 0.1946, 0.0, 0.2664, 1.0, 0.1946, 0.0, 0.2423, 1.0, 0.1946, 0.0, 0.2831, 1.0, 0.1946, 0.0, 0.2789, 1.0, 0.1946, 0.0, 0.3005, 1.0, 0.1946, 0.0, 0.2086, 1.0, 0.1946, 0.0, 0.2384, 1.0, 0.1946, 0.0, 0.2232, 1.0, 0.1946, 0.0, 0.2423, 1.0, 0.1946, 0.0, 0.2384, 1.0, 0.1946, 0.0, 0.2232, 1.0, 0.1946, 0.0, 0.2423, 1.0, 0.1946, 0.0, 0.2664, 1.0, 0.1946, 0.0, 0.2384, 1.0, 0.0, 0.0, 0.0, 0.0, 0.0, 0.0, 0.0, 0.0, 0.0, 0.0, 0.0, 0.0, 0.0, 0.0, 0.0, 0.0, 0.0, 0.0, 0.0, 0.0, 0.0, 0.0, 0.0, 0.0, 0.0, 0.0, 0.0, 0.0, 0.0, 0.0, 0.0, 0.0, 0.0, 0.0, 0.0, 0.0, 0.0, 0.0, 0.0, 0.0, 0.0, 0.0, 0.0, 0.0, 0.0, 0.0, 0.0, 0.0, 0.0, 0.0, 0.0, 0.0, 0.0, 0.0, 0.0, 0.0, 0.0, 0.0, 0.0, 0.0, 0.0, 0.0, 0.0, 0.0, 0.0, 0.0, 0.0, 0.0, 0.0, 0.0, 0.0, 0.0, 0.0, 0.0, 0.0, 0.0, 0.0, 0.0, 0.0, 0.0, 0.0, 0.0, 0.0, 0.0, 0.0, 0.0, 0.0, 0.0, 0.0, 0.0, 0.0, 0.0, 0.0, 0.0, 0.0, 0.0, 0.0, 0.0, 0.0, 0.0, 0.0, 0.0, 0.0, 0.0, 0.0, 0.0, 0.0, 0.0, 0.0, 0.0, 0.0, 0.0, 0.0, 0.0, 0.0, 0.0, 0.0, 0.0, 0.0, 0.0, 0.0, 0.0, 0.0, 0.0, 0.0, 0.0, 0.0, 0.0, 0.0, 0.0, 0.0, 0.0, 0.0, 0.0, 0.0, 0.0, 0.0, 0.0, 0.0, 0.0, 0.0, 0.0, 0.0, 0.0, 0.0, 0.0, 0.0, 0.0, 0.0, 0.0, 0.0, 0.0, 0.0, 0.0, 0.0, 0.0, 0.0, 0.0, 0.0, 0.0, 0.0, 0.0, 0.0, 0.0, 0.0, 0.0, 0.0, 0.0, 0.0, 0.0, 0.0, 0.0, 0.0, 0.0, 0.0, 0.0, 0.0, 0.0, 0.0, 0.0, 0.0, 0.0, 0.0, 0.0, 0.0, 0.0, 0.0, 0.0, 0.0, 0.0, 0.0, 0.0, 0.0, 0.0, 0.0, 0.0, 0.0, 0.0, 0.0, 0.0, 0.0, 0.0, 0.0, 0.0, 0.0, 0.0, 0.0, 0.0, 0.0, 0.0, 0.0, 0.0, 0.0, 0.0, 0.0, 0.0, 0.0, 0.0, 0.0, 0.0, 0.0, 0.0, 0.0, 0.0, 0.0, 0.0, 0.0, 0.0, 0.0, 0.0, 0.0, 0.0, 0.0, 0.0, 0.0, 0.0, 0.0, 0.0, 0.0, 0.0, 0.0, 0.0, 0.0, 0.0, 0.0, 0.0, 0.0, 0.0, 0.0, 0.0, 0.0, 0.0, 0.0, 0.0, 0.0, 0.0, 0.0, 0.0, 0.0, 0.0, 0.0, 0.0, 0.0, 0.0, 0.0, 0.0, 0.0, 0.0, 0.0, 0.0, 0.0, 0.0, 0.0, 0.0, 0.0, 0.0, 0.0, 0.0, 0.0, 0.0, 0.0, 0.0, 0.0, 0.0, 0.0, 0.0, 0.0, 0.0, 0.0, 0.0, 0.0, 0.0, 0.0, 0.0, 0.0, 0.0, 0.0, 0.0, 0.0, 0.0, 0.0, 0.0, 0.0, 0.0, 0.0, 0.0, 0.0, 0.0, 0.0, 0.0, 0.0, 0.0, 0.0, 0.0, 0.0, 0.0, 0.0, 0.0, 0.0, 0.0, 0.0, 0.0, 0.0, 0.0, 0.0, 0.0, 0.0, 0.0, 0.0, 0.0, 0.0, 0.0, 0.0, 0.0, 0.0, 0.0, 0.0, 0.0, 0.0, 0.0, 0.0, 0.0, 0.0, 0.0, 0.0, 0.0, 0.0, 0.0, 0.0, 0.0, 0.0, 0.0, 0.0, 0.0, 0.0, 0.0, 0.0, 0.0, 0.0, 0.0, 0.0, 0.0, 0.0, 0.0, 0.0, 0.0, 0.0, 0.0, 0.0, 0.0, 0.0, 0.0, 0.0, 0.0, 0.0, 0.0, 0.0, 0.0, 0.0, 0.0, 0.0, 0.0, 0.0, 0.0, 0.0, 0.0, 0.0, 0.0, 0.0, 0.0, 0.0, 0.0, 0.0, 0.0, 0.0, 0.0, 0.0, 0.0, 0.0, 0.0, 0.0, 0.0, 0.0, 0.0, 0.0, 0.0, 0.0, 0.0, 0.0, 0.0, 0.0, 0.0, 0.0, 0.0, 0.0, 0.0, 0.0, 0.0, 0.0, 0.0, 0.0, 0.0, 0.0, 0.0, 0.0, 0.0, 0.0, 0.0, 0.0, 0.0, 0.0, 0.0, 0.0, 0.0, 0.0, 0.0, 0.0, 0.0, 0.0, 0.0, 0.0, 0.0, 0.0, 0.0, 0.0, 0.0, 0.0, 0.0, 0.0, 0.0, 0.0, 0.0, 0.0, 0.0, 0.0, 0.0, 0.0, 0.0, 0.0, 0.0, 0.0, 0.0, 0.0, 0.0, 0.0, 0.0, 0.0, 0.0, 0.0, 0.0, 0.0, 0.0, 0.0, 0.0, 0.0, 0.0, 0.0, 0.0, 0.0, 0.0, 0.0, 0.0, 0.0, 0.0, 0.0, 0.0, 0.0, 0.0])
me_mesh.materials.append(mat_material_001)
me_mesh.materials.append(mat_material_002)
me_mesh.update()
me_mesh.normals_split_custom_set([tuple(v) for v in zip(*[iter([-0.008171, -0.8555, 0.5178, -0.008171, -0.8555, 0.5178, -0.008171, -0.8555, 0.5178, 0.5488, -0.8359, 0.01168, 0.5488, -0.8359, 0.01168, 0.5488, -0.8359, 0.01168, 0.1259, -0.8675, -0.4812, 0.1259, -0.8675, -0.4812, 0.1259, -0.8675, -0.4812, -0.4798, -0.8632, 0.1572, -0.4798, -0.8632, 0.1572, -0.4798, -0.8632, 0.1572, 0.9397, 0.3384, -0.04893, 0.9397, 0.3384, -0.04893, 0.9397, 0.3384, -0.04893, 0.9397, 0.3384, -0.04893, 0.2709, 0.311, -0.911, 0.2709, 0.311, -0.911, 0.2709, 0.311, -0.911, 0.2709, 0.311, -0.911, -0.6653, 0.4313, -0.6094, -0.6653, 0.4313, -0.6094, -0.6653, 0.4313, -0.6094, -0.6653, 0.4313, -0.6094, -0.8807, 0.383, 0.2787, -0.8807, 0.383, 0.2787, -0.8807, 0.383, 0.2787, -0.8807, 0.383, 0.2787, 0.1152, 0.3205, 0.9402, 0.1152, 0.3205, 0.9402, 0.1152, 0.3205, 0.9402, 0.1152, 0.3205, 0.9402, 0.9891, -0.144, -0.03079, 0.9891, -0.144, -0.03079, 0.9891, -0.144, -0.03079, 0.9891, -0.144, -0.03079, 0.3015, 0.08104, -0.95, 0.3015, 0.08104, -0.95, 0.3015, 0.08104, -0.95, 0.3015, 0.08104, -0.95, -0.5419, -0.5357, -0.6476, -0.5419, -0.5357, -0.6476, -0.5419, -0.5357, -0.6476, -0.5419, -0.5357, -0.6476, -0.9507, -0.04325, 0.307, -0.9507, -0.04325, 0.307, -0.9507, -0.04325, 0.307, -0.9507, -0.04325, 0.307, -0.2409, -0.1758, 0.9545, -0.2409, -0.1758, 0.9545, -0.2409, -0.1758, 0.9545, -0.2409, -0.1758, 0.9545, 0.9656, 0.01605, -0.2595, 0.9656, 0.01605, -0.2595, 0.9656, 0.01605, -0.2595, 0.9656, 0.01605, -0.2595, 0.1754, 0.02081, -0.9843, 0.1754, 0.02081, -0.9843, 0.1754, 0.02081, -0.9843, -0.5555, 0.02819, -0.831, -0.5555, 0.02819, -0.831, -0.5555, 0.02819, -0.831, -0.5555, 0.02819, -0.831, -0.9663, 0.0326, 0.2554, -0.9663, 0.0326, 0.2554, -0.9663, 0.0326, 0.2554, -0.9663, 0.0326, 0.2554, 0.1289, 0.01694, 0.9915, 0.1289, 0.01694, 0.9915, 0.1289, 0.01694, 0.9915, 0.1289, 0.01694, 0.9915, 0.2694, -0.8811, 0.3886, 0.2694, -0.8811, 0.3886, 0.2694, -0.8811, 0.3886, 0.2694, -0.8811, 0.3886, -0.9173, -0.005508, 0.3983, -0.9173, -0.005508, 0.3983, -0.9173, -0.005508, 0.3983, -0.9173, -0.005508, 0.3983, -0.4233, 0.7809, -0.4593, -0.4233, 0.7809, -0.4593, -0.4233, 0.7809, -0.4593, -0.4233, 0.7809, -0.4593, 0.573, 0.05618, -0.8176, 0.573, 0.05618, -0.8176, 0.573, 0.05618, -0.8176, 0.573, 0.05618, -0.8176, -0.01195, -0.8936, -0.4487, -0.01195, -0.8936, -0.4487, -0.01195, -0.8936, -0.4487, -0.01195, -0.8936, -0.4487, 0.7794, 0.06047, 0.6236, 0.7794, 0.06047, 0.6236, 0.7794, 0.06047, 0.6236, 0.7794, 0.06047, 0.6236, 0.04853, 0.7798, 0.6241, 0.04853, 0.7798, 0.6241, 0.04853, 0.7798, 0.6241, 0.04853, 0.7798, 0.6241, -0.9642, -0.04084, 0.2621, -0.9642, -0.04084, 0.2621, -0.9642, -0.04084, 0.2621, -0.9642, -0.04084, 0.2621, -0.599, -0.7981, -0.06441, -0.599, -0.7981, -0.06441, -0.599, -0.7981, -0.06441, -0.599, -0.7981, -0.06441, 0.2926, 0.1156, -0.9492, 0.2926, 0.1156, -0.9492, 0.2926, 0.1156, -0.9492, 0.2926, 0.1156, -0.9492, 0.6709, 0.7415, -0.007122, 0.6709, 0.7415, -0.007122, 0.6709, 0.7415, -0.007122, 0.6709, 0.7415, -0.007122, 0.6604, 0.03186, 0.7502, 0.6604, 0.03186, 0.7502, 0.6604, 0.03186, 0.7502, 0.6604, 0.03186, 0.7502, -0.3418, -0.8795, -0.3312, -0.3418, -0.8795, -0.3312, -0.3418, -0.8795, -0.3312, 0.1408, 0.1319, -0.9812, 0.1408, 0.1319, -0.9812, 0.1408, 0.1319, -0.9812, 0.05398, 0.2367, -0.9701, 0.05398, 0.2367, -0.9701, 0.05398, 0.2367, -0.9701, 0.3224, 0.2562, -0.9113, 0.3224, 0.2562, -0.9113, 0.3224, 0.2562, -0.9113, 0.6176, -0.05928, -0.7843, 0.6176, -0.05928, -0.7843, 0.6176, -0.05928, -0.7843, 0.6706, 0.1725, -0.7215, 0.6706, 0.1725, -0.7215, 0.6706, 0.1725, -0.7215, 0.03115, -0.3832, -0.9231, 0.03115, -0.3832, -0.9231, 0.03115, -0.3832, -0.9231, 0.05912, 0.2877, -0.9559, 0.05912, 0.2877, -0.9559, 0.05912, 0.2877, -0.9559, 0.6573, -0.6679, -0.3491, 0.6573, -0.6679, -0.3491, 0.6573, -0.6679, -0.3491, 0.9237, 0.1031, -0.369, 0.924, 0.1029, -0.3684, 0.9255, 0.1019, -0.3649, 0.7501, 0.5035, -0.4288, 0.7501, 0.5035, -0.4288, 0.7501, 0.5035, -0.4288, 0.7566, -0.5654, -0.3284, 0.7566, -0.5654, -0.3284, 0.7566, -0.5654, -0.3284, 0.9237, -0.3809, -0.0412, 0.9237, -0.3809, -0.0412, 0.9237, -0.3809, -0.0412, -0.2857, -0.4583, -0.8416, -0.2857, -0.4583, -0.8416, -0.2857, -0.4583, -0.8416, 0.9255, 0.1019, -0.3649, 0.924, 0.1029, -0.3684, 0.9257, 0.1018, -0.3644, 0.9613, 0.02991, -0.2739, 0.9613, 0.02991, -0.2739, 0.9613, 0.02991, -0.2739, -0.3802, -0.4029, -0.8325, -0.3802, -0.4029, -0.8325, -0.3802, -0.4029, -0.8325, 0.003737, 0.2826, -0.9592, 0.003737, 0.2826, -0.9592, 0.003737, 0.2826, -0.9592, 0.6096, 0.1959, -0.7681, 0.6096, 0.1959, -0.7681, 0.6096, 0.1959, -0.7681, 0.1303, 0.4032, -0.9058, 0.1303, 0.4032, -0.9058, 0.1303, 0.4032, -0.9058, 0.7599, 0.5424, -0.3583, 0.7599, 0.5424, -0.3583, 0.7599, 0.5424, -0.3583, 0.2029, -0.9711, 0.126, 0.2029, -0.9711, 0.126, 0.2029, -0.9711, 0.126, 0.1284, -0.9847, 0.1179, 0.1284, -0.9847, 0.1179, 0.1284, -0.9847, 0.1179, 0.9878, 0.1413, -0.06562, 0.9878, 0.1413, -0.06562, 0.9878, 0.1413, -0.06562, -0.5963, 0.3374, -0.7284, -0.5963, 0.3374, -0.7284, -0.5963, 0.3374, -0.7284, 0.8331, 0.07752, 0.5476, 0.8331, 0.07752, 0.5476, 0.8331, 0.07752, 0.5476, -0.7832, -0.3291, -0.5275, -0.7832, -0.3291, -0.5275, -0.7832, -0.3291, -0.5275, 0.5093, -0.05315, 0.859, 0.5093, -0.05315, 0.859, 0.5093, -0.05315, 0.859, 0.5549, -0.2987, -0.7764, 0.5536, -0.298, -0.7776, 0.5469, -0.2944, -0.7837, 0.03626, 0.5228, -0.8517, 0.03626, 0.5228, -0.8517, 0.03626, 0.5228, -0.8517, 0.8903, -0.1106, -0.4418, 0.8903, -0.1106, -0.4418, 0.8903, -0.1106, -0.4418, 0.5469, -0.2944, -0.7837, 0.5536, -0.298, -0.7776, 0.5461, -0.294, -0.7844, 0.9972, -0.06636, -0.03381, 0.9972, -0.06636, -0.03381, 0.9972, -0.06636, -0.03381, 0.9286, -0.3582, -0.09703, 0.9286, -0.3582, -0.09703, 0.9286, -0.3582, -0.09703, 0.7798, 0.5032, -0.3723, 0.7798, 0.5032, -0.3723, 0.7798, 0.5032, -0.3723, 0.6227, -0.5952, -0.5079, 0.6227, -0.5952, -0.5079, 0.6227, -0.5952, -0.5079, -0.9089, 0.3456, -0.2334, -0.9089, 0.3456, -0.2334, -0.9089, 0.3456, -0.2334, -0.9089, 0.3456, -0.2334, 0.9119, 0.1978, 0.3596, 0.9119, 0.1978, 0.3596, 0.9119, 0.1978, 0.3596, -0.834, -0.2174, -0.5072, -0.834, -0.2174, -0.5072, -0.834, -0.2174, -0.5072, -0.4914, -0.2511, -0.8339, -0.4914, -0.2511, -0.8339, -0.4914, -0.2511, -0.8339, 0.03837, -0.6779, -0.7341, 0.03837, -0.6779, -0.7341, 0.03837, -0.6779, -0.7341, 0.8933, 0.1829, 0.4106, 0.8933, 0.1829, 0.4106, 0.8933, 0.1829, 0.4106, 0.8902, 0.09803, 0.445, 0.8902, 0.09803, 0.445, 0.8902, 0.09803, 0.445, -0.5767, -0.3736, -0.7265, -0.5767, -0.3736, -0.7265, -0.5767, -0.3736, -0.7265, 0.8211, -0.5635, -0.09108, 0.8211, -0.5635, -0.09108, 0.8211, -0.5635, -0.09108, 0.3618, 0.9314, 0.04056, 0.3618, 0.9314, 0.04056, 0.3618, 0.9314, 0.04056, -0.1332, -0.6812, 0.7199, -0.1332, -0.6812, 0.7199, -0.1332, -0.6812, 0.7199, 0.9677, 0.2282, 0.1073, 0.9677, 0.2282, 0.1073, 0.9677, 0.2282, 0.1073, 0.9813, 0.1084, 0.1591, 0.9813, 0.1084, 0.1591, 0.9813, 0.1084, 0.1591, -0.9511, 0.3078, 0.02531, -0.9511, 0.3078, 0.02531, -0.9511, 0.3078, 0.02531, -0.9915, 0.1143, -0.06198, -0.9915, 0.1143, -0.06198, -0.9915, 0.1143, -0.06198, -0.9915, 0.1143, -0.06198, 0.01927, -0.9672, -0.2531, 0.01927, -0.9672, -0.2531, 0.01927, -0.9672, -0.2531, -0.395, -0.7494, 0.5315, -0.395, -0.7494, 0.5315, -0.395, -0.7494, 0.5315, -0.06688, -0.9972, -0.03193, -0.06688, -0.9972, -0.03193, -0.06688, -0.9972, -0.03193, 0.5457, -0.738, 0.3971, 0.5457, -0.738, 0.3971, 0.5457, -0.738, 0.3971, -0.3818, 0.5214, 0.7632, -0.3818, 0.5214, 0.7632, -0.3818, 0.5214, 0.7632, 0.7248, 0.658, 0.2043, 0.7248, 0.658, 0.2043, 0.7248, 0.658, 0.2043, 0.06011, -0.9838, 0.1686, 0.06011, -0.9838, 0.1686, 0.06011, -0.9838, 0.1686, 0.3427, 0.2326, 0.9102, 0.3427, 0.2326, 0.9102, 0.3427, 0.2326, 0.9102, -0.9413, -0.2759, -0.1944, -0.9413, -0.2759, -0.1944, -0.9413, -0.2759, -0.1944, 0.8051, -0.1736, 0.5672, 0.8051, -0.1736, 0.5672, 0.8051, -0.1736, 0.5672, -0.349, 0.9312, 0.1053, -0.349, 0.9312, 0.1053, -0.349, 0.9312, 0.1053, 0.5475, 0.03731, 0.836, 0.5475, 0.03731, 0.836, 0.5475, 0.03731, 0.836, -0.7422, -0.5316, 0.408, -0.7422, -0.5316, 0.408, -0.7422, -0.5316, 0.408, -0.9244, 0.2243, 0.3085, -0.9244, 0.2243, 0.3085, -0.9244, 0.2243, 0.3085, 0.3934, -0.09117, 0.9148, 0.3934, -0.09117, 0.9148, 0.3934, -0.09117, 0.9148, 0.4424, -0.03909, 0.8959, 0.4424, -0.03909, 0.8959, 0.4424, -0.03909, 0.8959, 0.6514, 0.395, -0.6478, 0.6514, 0.395, -0.6478, 0.6514, 0.395, -0.6478, 0.4894, -0.07984, -0.8684, 0.4894, -0.07984, -0.8684, 0.4894, -0.07984, -0.8684, 0.6397, -0.2292, -0.7336, 0.6397, -0.2292, -0.7336, 0.6397, -0.2292, -0.7336, -0.7335, -0.3395, 0.5888, -0.7335, -0.3395, 0.5888, -0.7335, -0.3395, 0.5888, -0.7223, -0.4787, 0.4992, -0.7223, -0.4787, 0.4992, -0.7223, -0.4787, 0.4992, -0.6581, -0.7303, 0.1833, -0.6581, -0.7303, 0.1833, -0.6581, -0.7303, 0.1833, -0.6833, -0.7132, 0.1565, -0.6833, -0.7132, 0.1565, -0.6833, -0.7132, 0.1565, 0.8161, 0.2515, -0.5202, 0.8161, 0.2515, -0.5202, 0.8161, 0.2515, -0.5202, 0.02965, -0.06711, -0.9973, 0.02965, -0.06711, -0.9973, 0.02965, -0.06711, -0.9973, -0.7724, 0.3923, 0.4995, -0.7724, 0.3923, 0.4995, -0.7724, 0.3923, 0.4995, -0.1475, 0.3163, 0.9371, -0.1475, 0.3163, 0.9371, -0.1475, 0.3163, 0.9371, 0.4164, -0.00837, -0.9092, 0.4164, -0.00837, -0.9092, 0.4164, -0.00837, -0.9092, 0.2662, -0.1031, 0.9584, 0.2662, -0.1031, 0.9584, 0.2662, -0.1031, 0.9584, -0.9171, -0.1918, 0.3494, -0.9171, -0.1918, 0.3494, -0.9171, -0.1918, 0.3494, 0.2976, 0.5125, 0.8054, 0.2976, 0.5125, 0.8054, 0.2976, 0.5125, 0.8054, -0.3102, 0.2305, 0.9223, -0.3102, 0.2305, 0.9223, -0.3102, 0.2305, 0.9223, -0.02556, -0.4853, 0.874, -0.02556, -0.4853, 0.874, -0.02556, -0.4853, 0.874, 0.622, 0.5196, -0.5858, 0.622, 0.5196, -0.5858, 0.622, 0.5196, -0.5858, 0.5286, 0.02385, -0.8485, 0.5286, 0.02385, -0.8485, 0.5286, 0.02385, -0.8485, 0.9208, -0.1275, -0.3687, 0.9208, -0.1275, -0.3687, 0.9208, -0.1275, -0.3687, 0.6678, -0.1723, -0.7241, 0.6678, -0.1723, -0.7241, 0.6678, -0.1723, -0.7241, -0.1903, -0.1004, 0.9766, -0.1903, -0.1004, 0.9766, -0.1903, -0.1004, 0.9766, -0.1817, 0.5528, 0.8132, -0.1817, 0.5528, 0.8132, -0.1817, 0.5528, 0.8132, -0.777, -0.201, 0.5965, -0.777, -0.201, 0.5965, -0.777, -0.201, 0.5965, -0.102, 0.1846, -0.9775, -0.102, 0.1846, -0.9775, -0.102, 0.1846, -0.9775, 0.4462, -0.258, -0.8569, 0.4462, -0.258, -0.8569, 0.4462, -0.258, -0.8569, 0.7662, -0.2872, -0.5748, 0.7662, -0.2872, -0.5748, 0.7662, -0.2872, -0.5748, 0.6869, -0.1835, -0.7032, 0.6869, -0.1835, -0.7032, 0.6869, -0.1835, -0.7032, 0.06292, 0.5063, -0.8601, 0.06394, 0.5075, -0.8593, 0.06165, 0.5048, -0.861, 0.1787, 0.477, -0.8605, 0.1787, 0.477, -0.8605, 0.1787, 0.477, -0.8605, 0.3587, 0.6083, 0.708, 0.3587, 0.6083, 0.708, 0.3587, 0.6083, 0.708, 0.8242, -0.5254, -0.2111, 0.8242, -0.5254, -0.2111, 0.8242, -0.5254, -0.2111, 0.1916, -0.4778, 0.8573, 0.1916, -0.4778, 0.8573, 0.1916, -0.4778, 0.8573, -0.00315, 0.6271, 0.7789, -0.00315, 0.6271, 0.7789, -0.00315, 0.6271, 0.7789, -0.6442, -0.02461, 0.7645, -0.6442, -0.02461, 0.7645, -0.6442, -0.02461, 0.7645, 0.5019, 0.2966, -0.8125, 0.5019, 0.2966, -0.8125, 0.5019, 0.2966, -0.8125, 0.1186, 0.04399, -0.992, 0.1186, 0.04399, -0.992, 0.1186, 0.04399, -0.992, 0.8829, -0.1934, -0.4279, 0.8829, -0.1934, -0.4279, 0.8829, -0.1934, -0.4279, 0.06394, 0.5075, -0.8593, 0.06292, 0.5063, -0.8601, 0.06404, 0.5076, -0.8592, -0.7096, 0.05287, 0.7027, -0.709, 0.04503, 0.7038, -0.7089, 0.04429, 0.7039, -0.171, -0.727, 0.665, -0.171, -0.727, 0.665, -0.171, -0.727, 0.665, -0.4884, -0.01086, 0.8726, -0.4884, -0.01086, 0.8726, -0.4884, -0.01086, 0.8726, 0.538, 0.2911, -0.7911, 0.538, 0.2911, -0.7911, 0.538, 0.2911, -0.7911, 0.8582, 0.3925, -0.3308, 0.8582, 0.3925, -0.3308, 0.8582, 0.3925, -0.3308, -0.2067, 0.5835, -0.7853, -0.2067, 0.5835, -0.7853, -0.2067, 0.5835, -0.7853, -0.533, 0.1037, 0.8397, -0.533, 0.1037, 0.8397, -0.533, 0.1037, 0.8397, -0.3572, 0.09755, 0.9289, -0.3572, 0.09755, 0.9289, -0.3572, 0.09755, 0.9289, 0.1416, -0.5119, -0.8473, 0.1416, -0.5119, -0.8473, 0.1416, -0.5119, -0.8473, -0.7096, 0.05287, 0.7027, -0.7096, 0.05366, 0.7025, -0.709, 0.04503, 0.7038, -0.7275, -0.3214, 0.6062, -0.7275, -0.3214, 0.6062, -0.7275, -0.3214, 0.6062, 0.564, 0.1442, -0.8131, 0.564, 0.1442, -0.8131, 0.564, 0.1442, -0.8131, -0.126, -0.09266, -0.9877, -0.126, -0.09266, -0.9877, -0.126, -0.09266, -0.9877, 0.9932, -0.01911, 0.1149, 0.9932, -0.01911, 0.1149, 0.9932, -0.01911, 0.1149, -0.007082, -0.3019, -0.9533, -0.007082, -0.3019, -0.9533, -0.007082, -0.3019, -0.9533, 0.3334, -0.3525, -0.8744, 0.3334, -0.3525, -0.8744, 0.3334, -0.3525, -0.8744, 0.811, -0.5443, -0.2143, 0.811, -0.5443, -0.2143, 0.811, -0.5443, -0.2143, 0.4602, -0.8749, -0.151, 0.4602, -0.8749, -0.151, 0.4602, -0.8749, -0.151, 0.8121, -0.1464, -0.5649, 0.8121, -0.1464, -0.5649, 0.8121, -0.1464, -0.5649, -0.458, 0.1106, -0.8821, -0.458, 0.1106, -0.8821, -0.458, 0.1106, -0.8821, -0.0929, -0.262, -0.9606, -0.0929, -0.262, -0.9606, -0.0929, -0.262, -0.9606, 0.7023, 0.3602, -0.6141, 0.7023, 0.3602, -0.6141, 0.7023, 0.3602, -0.6141, -0.3513, -0.4626, -0.814, -0.3513, -0.4626, -0.814, -0.3513, -0.4626, -0.814, -0.5734, 0.324, -0.7525, -0.5734, 0.324, -0.7525, -0.5734, 0.324, -0.7525, -0.4877, -0.1779, -0.8547, -0.4877, -0.1779, -0.8547, -0.4877, -0.1779, -0.8547, 0.661, 0.2735, -0.6988, 0.661, 0.2735, -0.6988, 0.661, 0.2735, -0.6988, -0.6018, 0.3593, -0.7133, -0.6018, 0.3593, -0.7133, -0.6018, 0.3593, -0.7133, 0.9247, -0.3347, -0.1817, 0.9247, -0.3347, -0.1817, 0.9247, -0.3347, -0.1817, 0.8693, 0.3934, 0.2992, 0.8693, 0.3934, 0.2992, 0.8693, 0.3934, 0.2992, -0.7027, 0.1904, -0.6856, -0.7027, 0.1904, -0.6856, -0.7027, 0.1904, -0.6856, 0.8468, 0.4547, 0.276, 0.8468, 0.4547, 0.276, 0.8468, 0.4547, 0.276, 0.9831, 0.08624, 0.1617, 0.9831, 0.0865, 0.1616, 0.9831, 0.08657, 0.1615, -0.08597, -0.9153, -0.3935, -0.08597, -0.9153, -0.3935, -0.08597, -0.9153, -0.3935, 0.7955, -0.4089, -0.4473, 0.7955, -0.4089, -0.4473, 0.7955, -0.4089, -0.4473, 0.8448, -0.09439, 0.5266, 0.8448, -0.09439, 0.5266, 0.8448, -0.09439, 0.5266, 0.4832, -0.8596, -0.1664, 0.4832, -0.8596, -0.1664, 0.4832, -0.8596, -0.1664, 0.3592, -0.9326, -0.03396, 0.3592, -0.9326, -0.03396, 0.3592, -0.9326, -0.03396, -0.1261, 0.3805, -0.9162, -0.1261, 0.3805, -0.9162, -0.1261, 0.3805, -0.9162, -0.7445, 0.1887, -0.6404, -0.7445, 0.1887, -0.6404, -0.7445, 0.1887, -0.6404, 0.7168, 0.304, -0.6275, 0.7168, 0.304, -0.6275, 0.7168, 0.304, -0.6275, -0.8813, 0.1941, -0.4308, -0.8813, 0.1941, -0.4308, -0.8813, 0.1941, -0.4308, 0.5244, 0.7376, 0.4253, 0.5244, 0.7376, 0.4253, 0.5244, 0.7376, 0.4253, 0.9831, 0.0865, 0.1616, 0.9831, 0.08677, 0.1615, 0.9831, 0.08657, 0.1615, -0.6573, -0.6876, -0.3085, -0.6573, -0.6876, -0.3085, -0.6573, -0.6876, -0.3085, -0.2753, 0.2172, -0.9365, -0.2753, 0.2172, -0.9365, -0.2753, 0.2172, -0.9365, 0.2352, 0.8165, -0.5273, 0.2352, 0.8165, -0.5273, 0.2352, 0.8165, -0.5273, -0.8753, 0.1926, -0.4436, -0.8753, 0.1926, -0.4436, -0.8753, 0.1926, -0.4436, -0.8969, 0.04854, -0.4396, -0.8969, 0.04854, -0.4396, -0.8969, 0.04854, -0.4396, -0.6587, -0.4798, -0.5796, -0.6587, -0.4798, -0.5796, -0.6587, -0.4798, -0.5796, 0.4939, -0.7955, 0.3511, 0.4939, -0.7955, 0.3511, 0.4939, -0.7955, 0.3511, 0.2716, -0.9566, 0.1054, 0.2716, -0.9566, 0.1054, 0.2716, -0.9566, 0.1054, 0.2895, -0.9039, 0.3148, 0.2895, -0.9039, 0.3148, 0.2895, -0.9039, 0.3148, -0.5665, 0.643, -0.5155, -0.5665, 0.643, -0.5155, -0.5665, 0.643, -0.5155, -0.5509, 0.3926, -0.7365, -0.5509, 0.3926, -0.7365, -0.5509, 0.3926, -0.7365, 0.6892, 0.4659, 0.555, 0.6892, 0.4659, 0.555, 0.6892, 0.4659, 0.555, 0.8687, -0.05458, 0.4923, 0.8687, -0.05458, 0.4923, 0.8687, -0.05458, 0.4923, 0.8741, 0.4413, -0.2032, 0.8741, 0.4413, -0.2032, 0.8741, 0.4413, -0.2032, -0.7212, -0.6757, -0.1526, -0.7212, -0.6757, -0.1526, -0.7212, -0.6757, -0.1526, 0.9723, 0.2165, 0.08825, 0.9723, 0.2165, 0.08825, 0.9723, 0.2165, 0.08825, 0.9439, 0.2868, -0.1637, 0.9439, 0.2868, -0.1637, 0.9439, 0.2868, -0.1637, -0.903, -0.4296, -0.0114, -0.903, -0.4296, -0.0114, -0.903, -0.4296, -0.0114, -0.6316, 0.6552, -0.4146, -0.6316, 0.6552, -0.4146, -0.6316, 0.6552, -0.4146, -0.06977, -0.9905, -0.1183, -0.06977, -0.9905, -0.1183, -0.06977, -0.9905, -0.1183, -0.9052, 0.4186, -0.07355, -0.9052, 0.4186, -0.07355, -0.9052, 0.4186, -0.07355, 0.396, -0.9084, 0.1345, 0.396, -0.9084, 0.1345, 0.396, -0.9084, 0.1345, 0.2993, -0.1116, 0.9476, 0.2993, -0.1116, 0.9476, 0.2993, -0.1116, 0.9476, 0.985, 0.1243, 0.1198, 0.985, 0.1243, 0.1198, 0.985, 0.1243, 0.1198, -0.8671, -0.2869, -0.4074, -0.8671, -0.2869, -0.4074, -0.8671, -0.2869, -0.4074, 0.1982, -0.8776, 0.4364, 0.1982, -0.8776, 0.4364, 0.1982, -0.8776, 0.4364, 0.3021, -0.9048, 0.3002, 0.3021, -0.9048, 0.3002, 0.3021, -0.9048, 0.3002, -0.9941, -0.09649, 0.04854, -0.9941, -0.09649, 0.04854, -0.9941, -0.09649, 0.04854, 0.5056, -0.5201, 0.6884, 0.5056, -0.5201, 0.6884, 0.5056, -0.5201, 0.6884, -0.9436, 0.09491, -0.3171, -0.9436, 0.09491, -0.3171, -0.9436, 0.09491, -0.3171, 0.2712, 0.2938, 0.9166, 0.2712, 0.2938, 0.9166, 0.2712, 0.2938, 0.9166, 0.4681, -0.013, 0.8836, 0.4681, -0.013, 0.8836, 0.4681, -0.013, 0.8836, 0.06256, -0.5147, 0.8551, 0.06256, -0.5147, 0.8551, 0.06256, -0.5147, 0.8551, -0.885, -0.4353, 0.1651, -0.885, -0.4353, 0.1651, -0.885, -0.4353, 0.1651, -0.1346, -0.8293, 0.5424, -0.1346, -0.8293, 0.5424, -0.1346, -0.8293, 0.5424, 0.8874, 0.2207, 0.4046, 0.8874, 0.2207, 0.4046, 0.8874, 0.2207, 0.4046, -0.9896, 0.1419, 0.02203, -0.9896, 0.1419, 0.02203, -0.9896, 0.1419, 0.02203, -0.9493, 0.1611, 0.2699, -0.9493, 0.1611, 0.2699, -0.9493, 0.1611, 0.2699, -0.9073, 0.09842, -0.4088, -0.9073, 0.09842, -0.4088, -0.9073, 0.09842, -0.4088, 0.5178, 0.1873, 0.8348, 0.5178, 0.1873, 0.8348, 0.5178, 0.1873, 0.8348, -0.5771, -0.2713, -0.7703, -0.5771, -0.2713, -0.7703, -0.5771, -0.2713, -0.7703, 0.1023, -0.3727, 0.9223, 0.1023, -0.3727, 0.9223, 0.1023, -0.3727, 0.9223, 0.5215, -0.01283, 0.8532, 0.5215, -0.01283, 0.8532, 0.5215, -0.01283, 0.8532, -0.6276, -0.2575, -0.7347, -0.6276, -0.2575, -0.7347, -0.6276, -0.2575, -0.7347, -0.974, -0.1348, 0.182, -0.974, -0.1348, 0.182, -0.974, -0.1348, 0.182, 0.09823, 0.9736, -0.2058, 0.09823, 0.9736, -0.2058, 0.09823, 0.9736, -0.2058, -0.8175, -0.5759, 0.001412, -0.8175, -0.5759, 0.001412, -0.8175, -0.5759, 0.001412, -0.5778, 0.01408, 0.816, -0.5778, 0.01408, 0.816, -0.5778, 0.01408, 0.816, -0.9741, 0.05514, -0.2195, -0.9741, 0.05514, -0.2195, -0.9741, 0.05514, -0.2195, -0.4609, 0.5749, -0.676, -0.4609, 0.5749, -0.676, -0.4609, 0.5749, -0.676, -0.8772, 0.1168, -0.4657, -0.8772, 0.1168, -0.4657, -0.8772, 0.1168, -0.4657, 0.4639, -0.6988, -0.5445, 0.4639, -0.6988, -0.5445, 0.4639, -0.6988, -0.5445, 0.224, -0.8412, 0.4921, 0.224, -0.8412, 0.4921, 0.224, -0.8412, 0.4921, -0.7832, 0.552, -0.2861, -0.7832, 0.552, -0.2861, -0.7832, 0.552, -0.2861, 0.4035, 0.7415, 0.5362, 0.4035, 0.7415, 0.5362, 0.4035, 0.7415, 0.5362, 0.8372, 0.2463, 0.4882, 0.8372, 0.2463, 0.4882, 0.8372, 0.2463, 0.4882, 0.4751, 0.4311, 0.7671, 0.4751, 0.4311, 0.7671, 0.4751, 0.4311, 0.7671, 0.3765, -0.3083, 0.8736, 0.3765, -0.3083, 0.8736, 0.3765, -0.3083, 0.8736, -0.4024, -0.7054, 0.5835, -0.4024, -0.7054, 0.5835, -0.4024, -0.7054, 0.5835, 0.203, -0.9492, -0.2404, 0.203, -0.9492, -0.2404, 0.203, -0.9492, -0.2404, 0.8291, 0.2345, 0.5076, 0.8291, 0.2345, 0.5076, 0.8291, 0.2345, 0.5076, -0.9308, -0.365, 0.01879, -0.9308, -0.365, 0.01879, -0.9308, -0.365, 0.01879, 0.3032, -0.2031, 0.931, 0.3032, -0.2031, 0.931, 0.3032, -0.2031, 0.931, 0.2915, -0.8193, 0.4938, 0.2915, -0.8193, 0.4938, 0.2915, -0.8193, 0.4938, -0.6712, 0.5626, 0.4827, -0.6712, 0.5626, 0.4827, -0.6712, 0.5626, 0.4827, -0.9166, 0.0703, -0.3935, -0.9166, 0.0703, -0.3935, -0.9166, 0.0703, -0.3935, -0.5787, 0.6293, 0.5187, -0.5787, 0.6293, 0.5187, -0.5787, 0.6293, 0.5187, -0.4066, 0.3629, 0.8384, -0.4066, 0.3629, 0.8384, -0.4066, 0.3629, 0.8384, -0.9892, -0.1187, -0.08627, -0.9892, -0.1187, -0.08627, -0.9892, -0.1187, -0.08627, 0.3428, -0.0007087, 0.9394, 0.3428, -0.0007087, 0.9394, 0.3428, -0.0007087, 0.9394, 0.5433, -0.8029, 0.2452, 0.5433, -0.8029, 0.2452, 0.5433, -0.8029, 0.2452, -0.8957, 0.1674, -0.4119, -0.8957, 0.1674, -0.4119, -0.8957, 0.1674, -0.4119, 0.07066, -0.6599, 0.748, 0.07066, -0.6599, 0.748, 0.07066, -0.6599, 0.748, 0.346, -0.174, 0.9219, 0.346, -0.174, 0.9219, 0.346, -0.174, 0.9219, -0.3714, -0.9254, 0.07551, -0.3714, -0.9254, 0.07551, -0.3714, -0.9254, 0.07551, 0.475, -0.7943, 0.3788, 0.475, -0.7943, 0.3788, 0.475, -0.7943, 0.3788, -0.4153, 0.3131, 0.8541, -0.4153, 0.3131, 0.8541, -0.4153, 0.3131, 0.8541, -0.8578, 0.1902, 0.4774, -0.8578, 0.1902, 0.4774, -0.8578, 0.1902, 0.4774, -0.9719, 0.1892, -0.1399, -0.9719, 0.1892, -0.1399, -0.9719, 0.1892, -0.1399, -0.8906, 0.1204, 0.4385, -0.8906, 0.1204, 0.4385, -0.8906, 0.1204, 0.4385, 0.4211, -0.08908, 0.9026, 0.4211, -0.08908, 0.9026, 0.4211, -0.08908, 0.9026, -0.9352, -0.3522, -0.03601, -0.9352, -0.3522, -0.03601, -0.9352, -0.3522, -0.03601, -0.8763, 0.4818, 0.005611, -0.8763, 0.4818, 0.005611, -0.8763, 0.4818, 0.005611, -0.9371, 0.1737, -0.3027, -0.9371, 0.1737, -0.3027, -0.9371, 0.1737, -0.3027, -0.8325, -0.553, -0.03239, -0.8325, -0.553, -0.03239, -0.8325, -0.553, -0.03239, 0.258, -0.8578, 0.4446, 0.258, -0.8578, 0.4446, 0.258, -0.8578, 0.4446, -0.2045, 0.1947, 0.9593, -0.2045, 0.1947, 0.9593, -0.2045, 0.1947, 0.9593, -0.9142, 0.1207, -0.3868, -0.9142, 0.1207, -0.3868, -0.9142, 0.1207, -0.3868, 0.2114, 0.1091, 0.9713, 0.2114, 0.1091, 0.9713, 0.2114, 0.1091, 0.9713, 0.002034, -0.4835, 0.8753, 0.002034, -0.4835, 0.8753, 0.002034, -0.4835, 0.8753, -0.9322, -0.1825, 0.3127, -0.9322, -0.1825, 0.3127, -0.9322, -0.1825, 0.3127, -0.802, 0.1392, 0.5808, -0.8011, 0.1397, 0.582, -0.8036, 0.1382, 0.5788, -0.8844, 0.1115, 0.4532, -0.8811, 0.1178, 0.4581, -0.884, 0.1123, 0.4538, -0.8813, -0.005676, 0.4726, -0.8813, -0.005676, 0.4726, -0.8813, -0.005676, 0.4726, -0.8811, 0.1178, 0.4581, -0.8808, 0.1183, 0.4585, -0.884, 0.1123, 0.4538, 0.2229, -0.2096, 0.9521, 0.2229, -0.2096, 0.9521, 0.2229, -0.2096, 0.9521, -0.1306, 0.1796, 0.975, -0.1306, 0.1796, 0.975, -0.1306, 0.1796, 0.975, -0.08708, 0.1354, 0.987, -0.08708, 0.1354, 0.987, -0.08708, 0.1354, 0.987, -0.08708, 0.1354, 0.987, -0.378, 0.6366, 0.6722, -0.378, 0.6366, 0.6722, -0.378, 0.6366, 0.6722, -0.7241, 0.19, 0.663, -0.7241, 0.19, 0.663, -0.7241, 0.19, 0.663, 0.2197, -0.06681, 0.9733, 0.2197, -0.06681, 0.9733, 0.2197, -0.06681, 0.9733, -0.3277, 0.3265, 0.8866, -0.3277, 0.3265, 0.8866, -0.3277, 0.3265, 0.8866, -0.6248, -0.2468, 0.7407, -0.6248, -0.2468, 0.7407, -0.6248, -0.2468, 0.7407, -0.702, -0.129, 0.7004, -0.702, -0.129, 0.7004, -0.702, -0.129, 0.7004, -0.8036, 0.1382, 0.5788, -0.8046, 0.1377, 0.5777, -0.802, 0.1392, 0.5808, -0.4212, -0.03643, 0.9062, -0.4212, -0.03643, 0.9062, -0.4212, -0.03643, 0.9062, -0.4368, -0.195, 0.8782, -0.4368, -0.195, 0.8782, -0.4368, -0.195, 0.8782, 0.58, -0.7972, -0.1673, 0.58, -0.7972, -0.1673, 0.58, -0.7972, -0.1673, -0.1726, -0.7727, -0.6108, -0.1726, -0.7727, -0.6108, -0.1726, -0.7727, -0.6108, -0.5823, -0.8126, 0.02371, -0.5823, -0.8126, 0.02371, -0.5823, -0.8126, 0.02371, 0.3398, -0.807, 0.4829, 0.3398, -0.807, 0.4829, 0.3398, -0.807, 0.4829, -0.3358, 0.234, -0.9124, -0.3358, 0.234, -0.9124, -0.3358, 0.234, -0.9124, -0.3358, 0.234, -0.9124, -0.9816, 0.191, 0.007556, -0.9816, 0.191, 0.007556, -0.9816, 0.191, 0.007556, -0.9816, 0.191, 0.007556, -0.419, 0.3044, 0.8554, -0.419, 0.3044, 0.8554, -0.419, 0.3044, 0.8554, -0.419, 0.3044, 0.8554, 0.5485, 0.2523, 0.7972, 0.5485, 0.2523, 0.7972, 0.5485, 0.2523, 0.7972, 0.5485, 0.2523, 0.7972, 0.8911, 0.2139, -0.4002, 0.8911, 0.2139, -0.4002, 0.8911, 0.2139, -0.4002, 0.8911, 0.2139, -0.4002, -0.3198, -0.1155, -0.9404, -0.3198, -0.1155, -0.9404, -0.3198, -0.1155, -0.9404, -0.3198, -0.1155, -0.9404, -0.9978, 0.06487, -0.01067, -0.9978, 0.06487, -0.01067, -0.9978, 0.06487, -0.01067, -0.9978, 0.06487, -0.01067, -0.4868, -0.4523, 0.7473, -0.4868, -0.4523, 0.7473, -0.4868, -0.4523, 0.7473, -0.4868, -0.4523, 0.7473, 0.5717, -0.03459, 0.8197, 0.5717, -0.03459, 0.8197, 0.5717, -0.03459, 0.8197, 0.5717, -0.03459, 0.8197, 0.9887, -0.1414, -0.04894, 0.9887, -0.1414, -0.04894, 0.9887, -0.1414, -0.04894, 0.9887, -0.1414, -0.04894, -0.53, 0.02883, -0.8475, -0.53, 0.02883, -0.8475, -0.53, 0.02883, -0.8475, -0.53, 0.02883, -0.8475, -0.9918, 0.03733, 0.1225, -0.9918, 0.03733, 0.1225, -0.9918, 0.03733, 0.1225, -0.6303, 0.04999, 0.7747, -0.6303, 0.04999, 0.7747, -0.6303, 0.04999, 0.7747, -0.6303, 0.04999, 0.7747, 0.5262, 0.05725, 0.8484, 0.5262, 0.05725, 0.8484, 0.5262, 0.05725, 0.8484, 0.5262, 0.05725, 0.8484, 0.9107, 0.03008, -0.4119, 0.9107, 0.03008, -0.4119, 0.9107, 0.03008, -0.4119, 0.9107, 0.03008, -0.4119, 0.3452, -0.8303, -0.4376, 0.3452, -0.8303, -0.4376, 0.3452, -0.8303, -0.4376, 0.3452, -0.8303, -0.4376, 0.649, -0.004405, 0.7608, 0.649, -0.004405, 0.7608, 0.649, -0.004405, 0.7608, 0.649, -0.004405, 0.7608, -0.3572, 0.7069, 0.6104, -0.3572, 0.7069, 0.6104, -0.3572, 0.7069, 0.6104, -0.3572, 0.7069, 0.6104, -0.9499, 0.04494, -0.3092, -0.9499, 0.04494, -0.3092, -0.9499, 0.04494, -0.3092, -0.9499, 0.04494, -0.3092, -0.5044, -0.8468, 0.169, -0.5044, -0.8468, 0.169, -0.5044, -0.8468, 0.169, -0.5044, -0.8468, 0.169, 0.3688, 0.04837, -0.9283, 0.3688, 0.04837, -0.9283, 0.3688, 0.04837, -0.9283, 0.3688, 0.04837, -0.9283, 0.6595, 0.7057, -0.259, 0.6595, 0.7057, -0.259, 0.6595, 0.7057, -0.259, 0.6595, 0.7057, -0.259, 0.5327, -0.03266, 0.8457, 0.5327, -0.03266, 0.8457, 0.5327, -0.03266, 0.8457, 0.5327, -0.03266, 0.8457, 0.1293, -0.7271, 0.6742, 0.1293, -0.7271, 0.6742, 0.1293, -0.7271, 0.6742, 0.1293, -0.7271, 0.6742, -0.9957, 0.09268, -0.002374, -0.9957, 0.09268, -0.002374, -0.9957, 0.09268, -0.002374, -0.9957, 0.09268, -0.002374, -0.2266, 0.6621, -0.7143, -0.2266, 0.6621, -0.7143, -0.2266, 0.6621, -0.7143, -0.2266, 0.6621, -0.7143, 0.5245, 0.02547, -0.851, 0.5245, 0.02547, -0.851, 0.5245, 0.02547, -0.851, 0.5245, 0.02547, -0.851, -0.2554, -0.8281, 0.499, -0.2554, -0.8281, 0.499, -0.2554, -0.8281, 0.499])] * 3)])

# ---- objects
ob_sm_env_tree_thin_06 = bpy.data.objects.new('SM_Env_Tree_Thin_06', me_mesh)

# ---- transforms, parenting, visibility, modifiers, constraints
ob_sm_env_tree_thin_06.location = (0.0, 0.0, 0.0)
ob_sm_env_tree_thin_06.rotation_euler = (1.571, -0.0, 0.0)
ob_sm_env_tree_thin_06.scale = (0.01, 0.01, 0.01)
ob_sm_env_tree_thin_06.color = (0.8, 0.8, 0.8, 1.0)

# ---- collection membership
scene.collection.objects.link(ob_sm_env_tree_thin_06)

# ---- scene / render settings (as saved in the file)
scene.frame_start = 1; scene.frame_end = 250; scene.frame_set(1)
scene.render.engine = 'BLENDER_EEVEE_NEXT'
scene.cycles.sampling_pattern = 'TABULATED_SOBOL'
scene.view_settings.view_transform = 'Filmic'
bpy.context.view_layer.update()

# ---- added for rendering (the .blend has no active camera and no usable light): camera, sun
cam_auto = bpy.data.cameras.new('AutoCamera')
cam_auto.lens = 50.0
cam_auto.sensor_width = 36.0
cam_auto.clip_end = 1000.0
ob_auto_camera = bpy.data.objects.new('AutoCamera', cam_auto)
scene.collection.objects.link(ob_auto_camera)
ob_auto_camera.location = (6.82744, -8.19292, 8.40297)
ob_auto_camera.rotation_euler = (1.09748, -7.21219e-08, 0.694738)
scene.camera = ob_auto_camera
light_auto_sun = bpy.data.lights.new('AutoSun', 'SUN')
light_auto_sun.energy = 3.0
light_auto_sun.angle = 0.0523599
ob_auto_sun = bpy.data.objects.new('AutoSun', light_auto_sun)
scene.collection.objects.link(ob_auto_sun)
ob_auto_sun.rotation_euler = (0.872665, 0.174533, 0.523599)
bpy.context.view_layer.update()
